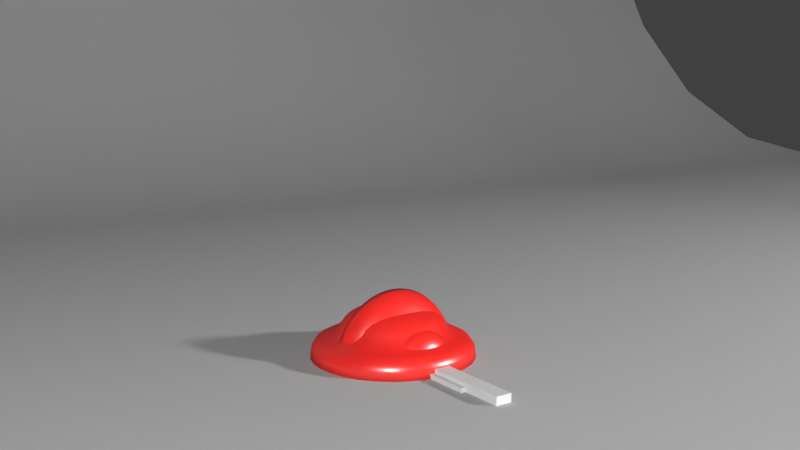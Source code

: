 # Source: animated-lamp-rig.blend  (saved by Blender 2.78.0; exported with 4.5.12 LTS)
import bpy
from mathutils import Matrix  # noqa: F401  (used for matrix-valued properties, if any)

bpy.ops.wm.read_factory_settings(use_empty=True)
scene = bpy.context.scene
scene.name = 'Scene'

# ---- collections
col_collection_1 = bpy.data.collections.new('Collection 1'); scene.collection.children.link(col_collection_1)

# ---- materials (node trees are filled in below, after node groups)
mat_red_lamp_paint = bpy.data.materials.new('Red Lamp Paint')
mat_red_lamp_paint.alpha_threshold = 0.0
mat_red_lamp_paint.roughness = 0.5
mat_light_bulb = bpy.data.materials.new('Light Bulb')
mat_light_bulb.alpha_threshold = 0.0
mat_light_bulb.roughness = 0.5
mat_white_lamp_paint = bpy.data.materials.new('White Lamp Paint')
mat_white_lamp_paint.alpha_threshold = 0.0
mat_white_lamp_paint.roughness = 0.5
mat_light = bpy.data.materials.new('Light')
mat_light.alpha_threshold = 0.0
mat_light.roughness = 0.5
mat_backdrop_material = bpy.data.materials.new('Backdrop Material')
mat_backdrop_material.alpha_threshold = 0.0
mat_backdrop_material.roughness = 0.5

# ---- material node trees
mat_red_lamp_paint.use_nodes = True; mat_red_lamp_paint.node_tree.nodes.clear()
_N = mat_red_lamp_paint.node_tree.nodes; _L = mat_red_lamp_paint.node_tree.links
n0 = _N.new('ShaderNodeBsdfDiffuse'); n0.name = 'Diffuse BSDF'; n0.location = (-220, 340)
n0.inputs[0].default_value = (0.8, 0.01816, 0.0135, 1.0)
n1 = _N.new('ShaderNodeBsdfAnisotropic'); n1.name = 'Glossy BSDF'; n1.location = (-220, 200)
n1.distribution = 'GGX'
n1.inputs[0].default_value = (0.8786, 0.8786, 0.8786, 1.0)
n1.inputs[1].default_value = 0.3162
n2 = _N.new('ShaderNodeMixShader'); n2.name = 'Mix Shader'; n2.location = (0, 340)
n2.inputs[0].default_value = 0.1
n3 = _N.new('ShaderNodeOutputMaterial'); n3.name = 'Material Output'; n3.location = (200, 340)
_L.new(n0.outputs[0], n2.inputs[1])
_L.new(n1.outputs[0], n2.inputs[2])
_L.new(n2.outputs[0], n3.inputs[0])
n3.is_active_output = True
mat_light_bulb.use_nodes = True; mat_light_bulb.node_tree.nodes.clear()
_N = mat_light_bulb.node_tree.nodes; _L = mat_light_bulb.node_tree.links
n0 = _N.new('ShaderNodeOutputMaterial'); n0.name = 'Material Output'; n0.location = (260, 360)
n1 = _N.new('ShaderNodeBlackbody'); n1.name = 'Blackbody'; n1.location = (-120, 360)
n1.inputs[0].default_value = 2500.0
n2 = _N.new('ShaderNodeEmission'); n2.name = 'Emission'; n2.location = (80, 360)
n2.inputs[1].default_value = 5.0
_L.new(n1.outputs[0], n2.inputs[0])
_L.new(n2.outputs[0], n0.inputs[0])
n0.is_active_output = True
mat_white_lamp_paint.use_nodes = True; mat_white_lamp_paint.node_tree.nodes.clear()
_N = mat_white_lamp_paint.node_tree.nodes; _L = mat_white_lamp_paint.node_tree.links
n0 = _N.new('ShaderNodeBsdfDiffuse'); n0.name = 'Diffuse BSDF'; n0.location = (-140, 320)
n0.inputs[0].default_value = (0.6445, 0.6445, 0.6445, 1.0)
n1 = _N.new('ShaderNodeMixShader'); n1.name = 'Mix Shader'; n1.location = (160, 320)
n1.inputs[0].default_value = 0.1
n2 = _N.new('ShaderNodeOutputMaterial'); n2.name = 'Material Output'; n2.location = (400, 300)
n3 = _N.new('ShaderNodeBsdfAnisotropic'); n3.name = 'Glossy BSDF'; n3.location = (-140, 200)
n3.distribution = 'GGX'
n3.inputs[0].default_value = (1.0, 1.0, 1.0, 1.0)
n3.inputs[1].default_value = 0.3162
_L.new(n0.outputs[0], n1.inputs[1])
_L.new(n1.outputs[0], n2.inputs[0])
_L.new(n3.outputs[0], n1.inputs[2])
n2.is_active_output = True
mat_light.use_nodes = True; mat_light.node_tree.nodes.clear()
_N = mat_light.node_tree.nodes; _L = mat_light.node_tree.links
n0 = _N.new('ShaderNodeOutputMaterial'); n0.name = 'Material Output'; n0.location = (300, 300)
n1 = _N.new('ShaderNodeEmission'); n1.name = 'Emission'; n1.location = (10, 300)
n1.inputs[0].default_value = (0.8, 0.8, 0.8, 1.0)
n1.inputs[1].default_value = 1000.0
_L.new(n1.outputs[0], n0.inputs[0])
n0.is_active_output = True
mat_backdrop_material.use_nodes = True; mat_backdrop_material.node_tree.nodes.clear()
_N = mat_backdrop_material.node_tree.nodes; _L = mat_backdrop_material.node_tree.links
n0 = _N.new('ShaderNodeOutputMaterial'); n0.name = 'Material Output'; n0.location = (300, 300)
n1 = _N.new('ShaderNodeBsdfDiffuse'); n1.name = 'Diffuse BSDF'; n1.location = (10, 300)
n1.inputs[0].default_value = (0.396, 0.396, 0.396, 1.0)
_L.new(n1.outputs[0], n0.inputs[0])
n0.is_active_output = True

# ---- world
world_world = bpy.data.worlds.new('World'); scene.world = world_world
world_world.color = (0.05088, 0.05088, 0.05088)
world_world.use_sun_shadow = False
world_world.sun_shadow_jitter_overblur = 0.0
world_world.cycles.sampling_method = 'MANUAL'

# ---- cameras
cam_camera = bpy.data.cameras.new('Camera')
cam_camera.clip_end = 100.0
cam_camera.lens = 35.0
cam_camera.sensor_width = 32.0
cam_camera.sensor_height = 18.0
cam_camera.ortho_scale = 7.314
cam_camera.dof.focus_distance = 0.0

# ---- lights
light_spot = bpy.data.lights.new('Spot', 'SPOT')
light_spot.transmission_factor = 0.0
light_spot.energy = 1.0
light_spot.shadow_buffer_clip_start = 0.5
light_spot.shadow_soft_size = 0.1
light_spot.shadow_maximum_resolution = 0.006
light_spot.use_absolute_resolution = True
light_spot.spot_blend = 0.375
light_spot.spot_size = 1.047
light_spot.use_nodes = True; light_spot.node_tree.nodes.clear()
_N = light_spot.node_tree.nodes; _L = light_spot.node_tree.links
n0 = _N.new('ShaderNodeOutputLight'); n0.name = 'Lamp Output'; n0.location = (300, 300)
n1 = _N.new('ShaderNodeBlackbody'); n1.name = 'Blackbody'; n1.location = (-120, 460)
n1.inputs[0].default_value = 2500.0
n2 = _N.new('ShaderNodeEmission'); n2.name = 'Emission'; n2.location = (100, 400)
n2.inputs[1].default_value = 500.0
_L.new(n2.outputs[0], n0.inputs[0])
_L.new(n1.outputs[0], n2.inputs[0])
n0.is_active_output = True

# ---- meshes
me_sphere = bpy.data.meshes.new('Sphere')
me_sphere.from_pydata([(0.0, -2.607e-08, -0.08), (0.003045, 0.01531, 0.07846), (0.005973, 0.03003, 0.07391), (0.008671, 0.04359, 0.06652), (0.01104, 0.05548, 0.05657), (0.01298, 0.06524, 0.04445), (0.01442, 0.07249, 0.03061), (0.01531, 0.07696, 0.01561), (0.01561, 0.07846, 6.04e-09), (0.01531, 0.07696, -0.01561), (0.01442, 0.07249, -0.03061), (0.01298, 0.06524, -0.04445), (0.01104, 0.05548, -0.05657), (0.008671, 0.04359, -0.06652), (0.005973, 0.03003, -0.07391), (0.003045, 0.01531, -0.07846), (0.005973, 0.01442, 0.07846), (0.01172, 0.02828, 0.07391), (0.01701, 0.04106, 0.06652), (0.02165, 0.05226, 0.05657), (0.02546, 0.06145, 0.04445), (0.02828, 0.06828, 0.03061), (0.03003, 0.07249, 0.01561), (0.03061, 0.07391, 6.04e-09), (0.03003, 0.07249, -0.01561), (0.02828, 0.06828, -0.03061), (0.02546, 0.06145, -0.04445), (0.02165, 0.05226, -0.05657), (0.01701, 0.04106, -0.06652), (0.01172, 0.02828, -0.07391), (0.005973, 0.01442, -0.07846), (0.008671, 0.01298, 0.07846), (0.01701, 0.02546, 0.07391), (0.02469, 0.03696, 0.06652), (0.03143, 0.04704, 0.05657), (0.03696, 0.05531, 0.04445), (0.04106, 0.06145, 0.03061), (0.04359, 0.06524, 0.01561), (0.04445, 0.06652, 6.04e-09), (0.04359, 0.06524, -0.01561), (0.04106, 0.06145, -0.03061), (0.03696, 0.05531, -0.04445), (0.03143, 0.04704, -0.05657), (0.02469, 0.03696, -0.06652), (0.01701, 0.02546, -0.07391), (0.008671, 0.01298, -0.07846), (0.01104, 0.01104, 0.07846), (0.02165, 0.02165, 0.07391), (0.03143, 0.03143, 0.06652), (0.04, 0.04, 0.05657), (0.04704, 0.04704, 0.04445), (0.05226, 0.05226, 0.03061), (0.05548, 0.05548, 0.01561), (0.05657, 0.05657, 6.04e-09), (0.05548, 0.05548, -0.01561), (0.05226, 0.05226, -0.03061), (0.04704, 0.04704, -0.04445), (0.04, 0.04, -0.05657), (0.03143, 0.03143, -0.06652), (0.02165, 0.02165, -0.07391), (0.01104, 0.01104, -0.07846), (0.01298, 0.008671, 0.07846), (0.02546, 0.01701, 0.07391), (0.03696, 0.02469, 0.06652), (0.04704, 0.03143, 0.05657), (0.05531, 0.03696, 0.04445), (0.06145, 0.04106, 0.03061), (0.06524, 0.04359, 0.01561), (0.06652, 0.04445, 6.04e-09), (0.06524, 0.04359, -0.01561), (0.06145, 0.04106, -0.03061), (0.05531, 0.03696, -0.04445), (0.04704, 0.03143, -0.05657), (0.03696, 0.02469, -0.06652), (0.02546, 0.01701, -0.07391), (0.01298, 0.008671, -0.07846), (0.01442, 0.005973, 0.07846), (0.02828, 0.01172, 0.07391), (0.04106, 0.01701, 0.06652), (0.05226, 0.02165, 0.05657), (0.06145, 0.02546, 0.04445), (0.06828, 0.02828, 0.03061), (0.07249, 0.03003, 0.01561), (0.07391, 0.03061, 6.04e-09), (0.07249, 0.03003, -0.01561), (0.06828, 0.02828, -0.03061), (0.06145, 0.02546, -0.04445), (0.05226, 0.02165, -0.05657), (0.04106, 0.01701, -0.06652), (0.02828, 0.01172, -0.07391), (0.01442, 0.005973, -0.07846), (0.01531, 0.003045, 0.07846), (0.03003, 0.005973, 0.07391), (0.04359, 0.008671, 0.06652), (0.05548, 0.01104, 0.05657), (0.06524, 0.01298, 0.04445), (0.07249, 0.01442, 0.03061), (0.07696, 0.01531, 0.01561), (0.07846, 0.01561, 6.04e-09), (0.07696, 0.01531, -0.01561), (0.07249, 0.01442, -0.03061), (0.06524, 0.01298, -0.04445), (0.05548, 0.01104, -0.05657), (0.04359, 0.008671, -0.06652), (0.03003, 0.005973, -0.07391), (0.01531, 0.003045, -0.07846), (0.01561, -2.541e-08, 0.07846), (0.03061, -2.984e-08, 0.07391), (0.04445, -2.844e-08, 0.06652), (0.05657, -2.472e-08, 0.05657), (0.06652, -2.285e-08, 0.04445), (0.07391, -2.378e-08, 0.03061), (0.07846, -2.472e-08, 0.01561), (0.08, -3.589e-08, 6.04e-09), (0.07846, -2.844e-08, -0.01561), (0.07391, -2.751e-08, -0.03061), (0.06652, -2.285e-08, -0.04445), (0.05657, -2.472e-08, -0.05657), (0.04445, -2.844e-08, -0.06652), (0.03061, -2.937e-08, -0.07391), (0.01561, -2.774e-08, -0.07846), (0.01531, -0.003045, 0.07846), (0.03003, -0.005973, 0.07391), (0.04359, -0.008671, 0.06652), (0.05548, -0.01104, 0.05657), (0.06524, -0.01298, 0.04445), (0.07249, -0.01442, 0.03061), (0.07696, -0.01531, 0.01561), (0.07846, -0.01561, 6.04e-09), (0.07696, -0.01531, -0.01561), (0.07249, -0.01442, -0.03061), (0.06524, -0.01298, -0.04445), (0.05548, -0.01104, -0.05657), (0.04359, -0.008671, -0.06652), (0.03003, -0.005973, -0.07391), (0.01531, -0.003045, -0.07846), (0.01442, -0.005973, 0.07846), (0.02828, -0.01172, 0.07391), (0.04106, -0.01701, 0.06652), (0.05226, -0.02165, 0.05657), (0.06145, -0.02546, 0.04445), (0.06828, -0.02828, 0.03061), (0.07249, -0.03003, 0.01561), (0.07391, -0.03061, 6.04e-09), (0.07249, -0.03003, -0.01561), (0.06828, -0.02828, -0.03061), (0.06145, -0.02546, -0.04445), (0.05226, -0.02165, -0.05657), (0.04106, -0.01701, -0.06652), (0.02828, -0.01172, -0.07391), (0.01442, -0.005973, -0.07846), (0.01298, -0.008671, 0.07846), (0.02546, -0.01701, 0.07391), (0.03696, -0.02469, 0.06652), (0.04704, -0.03143, 0.05657), (0.05531, -0.03696, 0.04445), (0.06145, -0.04106, 0.03061), (0.06524, -0.04359, 0.01561), (0.06652, -0.04445, 6.04e-09), (0.06524, -0.04359, -0.01561), (0.06145, -0.04106, -0.03061), (0.05531, -0.03696, -0.04445), (0.04704, -0.03143, -0.05657), (0.03696, -0.02469, -0.06652), (0.02546, -0.01701, -0.07391), (0.01298, -0.008671, -0.07846), (0.01104, -0.01104, 0.07846), (0.02165, -0.02165, 0.07391), (0.03143, -0.03143, 0.06652), (0.04, -0.04, 0.05657), (0.04704, -0.04704, 0.04445), (0.05226, -0.05226, 0.03061), (0.05548, -0.05548, 0.01561), (0.05657, -0.05657, 6.04e-09), (0.05548, -0.05548, -0.01561), (0.05226, -0.05226, -0.03061), (0.04704, -0.04704, -0.04445), (0.04, -0.04, -0.05657), (0.03143, -0.03143, -0.06652), (0.02165, -0.02165, -0.07391), (0.01104, -0.01104, -0.07846), (0.008671, -0.01298, 0.07846), (0.01701, -0.02546, 0.07391), (0.02469, -0.03696, 0.06652), (0.03143, -0.04704, 0.05657), (0.03696, -0.05531, 0.04445), (0.04106, -0.06145, 0.03061), (0.04359, -0.06524, 0.01561), (0.04445, -0.06652, 6.04e-09), (0.04359, -0.06524, -0.01561), (0.04106, -0.06145, -0.03061), (0.03696, -0.05531, -0.04445), (0.03143, -0.04704, -0.05657), (0.02469, -0.03696, -0.06652), (0.01701, -0.02546, -0.07391), (0.008671, -0.01298, -0.07846), (0.005973, -0.01442, 0.07846), (0.01172, -0.02828, 0.07391), (0.01701, -0.04106, 0.06652), (0.02165, -0.05226, 0.05657), (0.02546, -0.06145, 0.04445), (0.02828, -0.06828, 0.03061), (0.03003, -0.07249, 0.01561), (0.03061, -0.07391, 6.04e-09), (0.03003, -0.07249, -0.01561), (0.02828, -0.06828, -0.03061), (0.02546, -0.06145, -0.04445), (0.02165, -0.05226, -0.05657), (0.01701, -0.04106, -0.06652), (0.01172, -0.02828, -0.07391), (0.005973, -0.01442, -0.07846), (0.003045, -0.01531, 0.07846), (0.005973, -0.03003, 0.07391), (0.008671, -0.04359, 0.06652), (0.01104, -0.05548, 0.05657), (0.01298, -0.06524, 0.04445), (0.01442, -0.07249, 0.03061), (0.01531, -0.07696, 0.01561), (0.01561, -0.07846, 6.04e-09), (0.01531, -0.07696, -0.01561), (0.01442, -0.07249, -0.03061), (0.01298, -0.06524, -0.04445), (0.01104, -0.05548, -0.05657), (0.008671, -0.04359, -0.06652), (0.005973, -0.03003, -0.07391), (0.003045, -0.01531, -0.07846), (-3.064e-09, -0.01561, 0.07846), (-5.625e-09, -0.03061, 0.07391), (-7.953e-09, -0.04445, 0.06652), (-1.075e-08, -0.05657, 0.05657), (1.36e-09, -0.06652, 0.04445), (3.223e-09, -0.07391, 0.03061), (4.289e-10, -0.07846, 0.01561), (-1.54e-08, -0.08, 6.04e-09), (-3.296e-09, -0.07846, -0.01561), (4.289e-10, -0.07391, -0.03061), (1.36e-09, -0.06652, -0.04445), (-1.075e-08, -0.05657, -0.05657), (-7.953e-09, -0.04445, -0.06652), (-4.228e-09, -0.03061, -0.07391), (-5.625e-09, -0.01561, -0.07846), (-5.085e-09, -5.163e-08, 0.08), (-0.003045, -0.01531, 0.07846), (-0.005973, -0.03003, 0.07391), (-0.008671, -0.04359, 0.06652), (-0.01104, -0.05548, 0.05657), (-0.01298, -0.06524, 0.04445), (-0.01442, -0.07249, 0.03061), (-0.01531, -0.07696, 0.01561), (-0.01561, -0.07846, 6.04e-09), (-0.01531, -0.07696, -0.01561), (-0.01442, -0.07249, -0.03061), (-0.01298, -0.06524, -0.04445), (-0.01104, -0.05548, -0.05657), (-0.008671, -0.04359, -0.06652), (-0.005973, -0.03003, -0.07391), (-0.003045, -0.01531, -0.07846), (-0.005973, -0.01442, 0.07846), (-0.01172, -0.02828, 0.07391), (-0.01701, -0.04106, 0.06652), (-0.02165, -0.05226, 0.05657), (-0.02546, -0.06145, 0.04445), (-0.02828, -0.06828, 0.03061), (-0.03003, -0.07249, 0.01561), (-0.03061, -0.07391, 6.04e-09), (-0.03003, -0.07249, -0.01561), (-0.02828, -0.06828, -0.03061), (-0.02546, -0.06145, -0.04445), (-0.02165, -0.05226, -0.05657), (-0.01701, -0.04106, -0.06652), (-0.01172, -0.02828, -0.07391), (-0.005973, -0.01442, -0.07846), (-0.008671, -0.01298, 0.07846), (-0.01701, -0.02546, 0.07391), (-0.02469, -0.03696, 0.06652), (-0.03143, -0.04704, 0.05657), (-0.03696, -0.05531, 0.04445), (-0.04106, -0.06145, 0.03061), (-0.04359, -0.06524, 0.01561), (-0.04445, -0.06652, 6.04e-09), (-0.04359, -0.06524, -0.01561), (-0.04106, -0.06145, -0.03061), (-0.03696, -0.05531, -0.04445), (-0.03143, -0.04704, -0.05657), (-0.02469, -0.03696, -0.06652), (-0.01701, -0.02546, -0.07391), (-0.008671, -0.01298, -0.07846), (-0.01104, -0.01104, 0.07846), (-0.02165, -0.02165, 0.07391), (-0.03143, -0.03143, 0.06652), (-0.04, -0.04, 0.05657), (-0.04704, -0.04704, 0.04445), (-0.05226, -0.05226, 0.03061), (-0.05548, -0.05548, 0.01561), (-0.05657, -0.05657, 6.04e-09), (-0.05548, -0.05548, -0.01561), (-0.05226, -0.05226, -0.03061), (-0.04704, -0.04704, -0.04445), (-0.04, -0.04, -0.05657), (-0.03143, -0.03143, -0.06652), (-0.02165, -0.02165, -0.07391), (-0.01104, -0.01104, -0.07846), (-0.01298, -0.008671, 0.07846), (-0.02546, -0.01701, 0.07391), (-0.03696, -0.02469, 0.06652), (-0.04704, -0.03143, 0.05657), (-0.05531, -0.03696, 0.04445), (-0.06145, -0.04106, 0.03061), (-0.06524, -0.04359, 0.01561), (-0.06652, -0.04445, 6.04e-09), (-0.06524, -0.04359, -0.01561), (-0.06145, -0.04106, -0.03061), (-0.05531, -0.03696, -0.04445), (-0.04704, -0.03143, -0.05657), (-0.03696, -0.02469, -0.06652), (-0.02546, -0.01701, -0.07391), (-0.01298, -0.008671, -0.07846), (-0.01442, -0.005973, 0.07846), (-0.02828, -0.01172, 0.07391), (-0.04106, -0.01701, 0.06652), (-0.05226, -0.02165, 0.05657), (-0.06145, -0.02546, 0.04445), (-0.06828, -0.02828, 0.03061), (-0.07249, -0.03003, 0.01561), (-0.07391, -0.03061, 6.04e-09), (-0.07249, -0.03003, -0.01561), (-0.06828, -0.02828, -0.03061), (-0.06145, -0.02546, -0.04445), (-0.05226, -0.02165, -0.05657), (-0.04106, -0.01701, -0.06652), (-0.02828, -0.01172, -0.07391), (-0.01442, -0.005973, -0.07846), (-0.01531, -0.003045, 0.07846), (-0.03003, -0.005973, 0.07391), (-0.04359, -0.008671, 0.06652), (-0.05548, -0.01104, 0.05657), (-0.06524, -0.01298, 0.04445), (-0.07249, -0.01442, 0.03061), (-0.07696, -0.01531, 0.01561), (-0.07846, -0.01561, 6.04e-09), (-0.07696, -0.01531, -0.01561), (-0.07249, -0.01442, -0.03061), (-0.06524, -0.01298, -0.04445), (-0.05548, -0.01104, -0.05657), (-0.04359, -0.008671, -0.06652), (-0.03003, -0.005973, -0.07391), (-0.01531, -0.003045, -0.07846), (-0.01561, -2.146e-08, 0.07846), (-0.03061, -1.913e-08, 0.07391), (-0.04445, -1.447e-08, 0.06652), (-0.05657, -3.295e-09, 0.05657), (-0.06652, -1.447e-08, 0.04445), (-0.07391, -2.378e-08, 0.03061), (-0.07846, -2.192e-08, 0.01561), (-0.08, -1.432e-09, 6.04e-09), (-0.07846, -2.658e-08, -0.01561), (-0.07391, -2.099e-08, -0.03061), (-0.06652, -1.447e-08, -0.04445), (-0.05657, -3.295e-09, -0.05657), (-0.04445, -1.447e-08, -0.06652), (-0.03061, -2.052e-08, -0.07391), (-0.01561, -2.006e-08, -0.07846), (-0.01531, 0.003045, 0.07846), (-0.03003, 0.005973, 0.07391), (-0.04359, 0.008671, 0.06652), (-0.05548, 0.01104, 0.05657), (-0.06524, 0.01298, 0.04445), (-0.07249, 0.01442, 0.03061), (-0.07696, 0.01531, 0.01561), (-0.07846, 0.01561, 6.04e-09), (-0.07696, 0.01531, -0.01561), (-0.07249, 0.01442, -0.03061), (-0.06524, 0.01298, -0.04445), (-0.05548, 0.01104, -0.05657), (-0.04359, 0.008671, -0.06652), (-0.03003, 0.005973, -0.07391), (-0.01531, 0.003045, -0.07846), (-0.01442, 0.005973, 0.07846), (-0.02828, 0.01172, 0.07391), (-0.04106, 0.01701, 0.06652), (-0.05226, 0.02165, 0.05657), (-0.06145, 0.02546, 0.04445), (-0.06828, 0.02828, 0.03061), (-0.07249, 0.03003, 0.01561), (-0.07391, 0.03061, 6.04e-09), (-0.07249, 0.03003, -0.01561), (-0.06828, 0.02828, -0.03061), (-0.06145, 0.02546, -0.04445), (-0.05226, 0.02165, -0.05657), (-0.04106, 0.01701, -0.06652), (-0.02828, 0.01172, -0.07391), (-0.01442, 0.005973, -0.07846), (-0.01298, 0.008671, 0.07846), (-0.02546, 0.01701, 0.07391), (-0.03696, 0.02469, 0.06652), (-0.04703, 0.03143, 0.05657), (-0.05531, 0.03696, 0.04445), (-0.06145, 0.04106, 0.03061), (-0.06524, 0.04359, 0.01561), (-0.06652, 0.04445, 6.04e-09), (-0.06524, 0.04359, -0.01561), (-0.06145, 0.04106, -0.03061), (-0.05531, 0.03696, -0.04445), (-0.04703, 0.03143, -0.05657), (-0.03696, 0.02469, -0.06652), (-0.02546, 0.01701, -0.07391), (-0.01298, 0.008671, -0.07846), (-0.01104, 0.01104, 0.07846), (-0.02165, 0.02165, 0.07391), (-0.03143, 0.03143, 0.06652), (-0.04, 0.04, 0.05657), (-0.04703, 0.04703, 0.04445), (-0.05226, 0.05226, 0.03061), (-0.05548, 0.05548, 0.01561), (-0.05657, 0.05657, 6.04e-09), (-0.05548, 0.05548, -0.01561), (-0.05226, 0.05226, -0.03061), (-0.04703, 0.04703, -0.04445), (-0.04, 0.04, -0.05657), (-0.03143, 0.03143, -0.06652), (-0.02165, 0.02165, -0.07391), (-0.01104, 0.01104, -0.07846), (-0.008671, 0.01298, 0.07846), (-0.01701, 0.02546, 0.07391), (-0.02469, 0.03696, 0.06652), (-0.03143, 0.04703, 0.05657), (-0.03696, 0.05531, 0.04445), (-0.04106, 0.06145, 0.03061), (-0.04359, 0.06524, 0.01561), (-0.04445, 0.06652, 6.04e-09), (-0.04359, 0.06524, -0.01561), (-0.04106, 0.06145, -0.03061), (-0.03696, 0.05531, -0.04445), (-0.03143, 0.04703, -0.05657), (-0.02469, 0.03696, -0.06652), (-0.01701, 0.02546, -0.07391), (-0.008671, 0.01298, -0.07846), (-0.005973, 0.01442, 0.07846), (-0.01172, 0.02828, 0.07391), (-0.01701, 0.04106, 0.06652), (-0.02165, 0.05226, 0.05657), (-0.02546, 0.06145, 0.04445), (-0.02828, 0.06828, 0.03061), (-0.03003, 0.07249, 0.01561), (-0.03061, 0.07391, 6.04e-09), (-0.03003, 0.07249, -0.01561), (-0.02828, 0.06828, -0.03061), (-0.02546, 0.06145, -0.04445), (-0.02165, 0.05226, -0.05657), (-0.01701, 0.04106, -0.06652), (-0.01172, 0.02828, -0.07391), (-0.005973, 0.01442, -0.07846), (-0.003045, 0.01531, 0.07846), (-0.005973, 0.03003, 0.07391), (-0.008671, 0.04359, 0.06652), (-0.01104, 0.05548, 0.05657), (-0.01298, 0.06524, 0.04445), (-0.01442, 0.07249, 0.03061), (-0.01531, 0.07696, 0.01561), (-0.01561, 0.07846, 6.04e-09), (-0.01531, 0.07696, -0.01561), (-0.01442, 0.07249, -0.03061), (-0.01298, 0.06524, -0.04445), (-0.01104, 0.05548, -0.05657), (-0.008671, 0.04359, -0.06652), (-0.005973, 0.03003, -0.07391), (-0.003045, 0.01531, -0.07846), (5.784e-09, 0.01561, 0.07846), (1.067e-08, 0.03061, 0.07391), (1.067e-08, 0.04445, 0.06652), (2.557e-08, 0.05657, 0.05657), (1.906e-08, 0.06652, 0.04445), (4.289e-10, 0.07391, 0.03061), (1.533e-08, 0.07846, 0.01561), (3.396e-08, 0.08, 6.04e-09), (9.742e-09, 0.07846, -0.01561), (7.879e-09, 0.07391, -0.03061), (1.906e-08, 0.06652, -0.04445), (2.557e-08, 0.05657, -0.05657), (1.067e-08, 0.04445, -0.06652), (6.482e-09, 0.03061, -0.07391), (4.62e-09, 0.01561, -0.07846)], [], [(478, 477, 11, 12), (471, 470, 4, 5), (479, 478, 12, 13), (472, 471, 5, 6), (480, 479, 13, 14), (473, 472, 6, 7), (481, 480, 14, 15), (474, 473, 7, 8), (467, 241, 1), (0, 481, 15), (475, 474, 8, 9), (468, 467, 1, 2), (476, 475, 9, 10), (469, 468, 2, 3), (477, 476, 10, 11), (470, 469, 3, 4), (11, 10, 25, 26), (4, 3, 18, 19), (12, 11, 26, 27), (5, 4, 19, 20), (13, 12, 27, 28), (6, 5, 20, 21), (14, 13, 28, 29), (7, 6, 21, 22), (15, 14, 29, 30), (8, 7, 22, 23), (1, 241, 16), (0, 15, 30), (9, 8, 23, 24), (2, 1, 16, 17), (10, 9, 24, 25), (3, 2, 17, 18), (30, 29, 44, 45), (23, 22, 37, 38), (16, 241, 31), (0, 30, 45), (24, 23, 38, 39), (17, 16, 31, 32), (25, 24, 39, 40), (18, 17, 32, 33), (26, 25, 40, 41), (19, 18, 33, 34), (27, 26, 41, 42), (20, 19, 34, 35), (28, 27, 42, 43), (21, 20, 35, 36), (29, 28, 43, 44), (22, 21, 36, 37), (34, 33, 48, 49), (42, 41, 56, 57), (35, 34, 49, 50), (43, 42, 57, 58), (36, 35, 50, 51), (44, 43, 58, 59), (37, 36, 51, 52), (45, 44, 59, 60), (38, 37, 52, 53), (31, 241, 46), (0, 45, 60), (39, 38, 53, 54), (32, 31, 46, 47), (40, 39, 54, 55), (33, 32, 47, 48), (41, 40, 55, 56), (53, 52, 67, 68), (46, 241, 61), (0, 60, 75), (54, 53, 68, 69), (47, 46, 61, 62), (55, 54, 69, 70), (48, 47, 62, 63), (56, 55, 70, 71), (49, 48, 63, 64), (57, 56, 71, 72), (50, 49, 64, 65), (58, 57, 72, 73), (51, 50, 65, 66), (59, 58, 73, 74), (52, 51, 66, 67), (60, 59, 74, 75), (72, 71, 86, 87), (65, 64, 79, 80), (73, 72, 87, 88), (66, 65, 80, 81), (74, 73, 88, 89), (67, 66, 81, 82), (75, 74, 89, 90), (68, 67, 82, 83), (61, 241, 76), (0, 75, 90), (69, 68, 83, 84), (62, 61, 76, 77), (70, 69, 84, 85), (63, 62, 77, 78), (71, 70, 85, 86), (64, 63, 78, 79), (0, 90, 105), (84, 83, 98, 99), (77, 76, 91, 92), (85, 84, 99, 100), (78, 77, 92, 93), (86, 85, 100, 101), (79, 78, 93, 94), (87, 86, 101, 102), (80, 79, 94, 95), (88, 87, 102, 103), (81, 80, 95, 96), (89, 88, 103, 104), (82, 81, 96, 97), (90, 89, 104, 105), (83, 82, 97, 98), (76, 241, 91), (103, 102, 117, 118), (96, 95, 110, 111), (104, 103, 118, 119), (97, 96, 111, 112), (105, 104, 119, 120), (98, 97, 112, 113), (91, 241, 106), (0, 105, 120), (99, 98, 113, 114), (92, 91, 106, 107), (100, 99, 114, 115), (93, 92, 107, 108), (101, 100, 115, 116), (94, 93, 108, 109), (102, 101, 116, 117), (95, 94, 109, 110), (107, 106, 121, 122), (115, 114, 129, 130), (108, 107, 122, 123), (116, 115, 130, 131), (109, 108, 123, 124), (117, 116, 131, 132), (110, 109, 124, 125), (118, 117, 132, 133), (111, 110, 125, 126), (119, 118, 133, 134), (112, 111, 126, 127), (120, 119, 134, 135), (113, 112, 127, 128), (106, 241, 121), (0, 120, 135), (114, 113, 128, 129), (126, 125, 140, 141), (134, 133, 148, 149), (127, 126, 141, 142), (135, 134, 149, 150), (128, 127, 142, 143), (121, 241, 136), (0, 135, 150), (129, 128, 143, 144), (122, 121, 136, 137), (130, 129, 144, 145), (123, 122, 137, 138), (131, 130, 145, 146), (124, 123, 138, 139), (132, 131, 146, 147), (125, 124, 139, 140), (133, 132, 147, 148), (145, 144, 159, 160), (138, 137, 152, 153), (146, 145, 160, 161), (139, 138, 153, 154), (147, 146, 161, 162), (140, 139, 154, 155), (148, 147, 162, 163), (141, 140, 155, 156), (149, 148, 163, 164), (142, 141, 156, 157), (150, 149, 164, 165), (143, 142, 157, 158), (136, 241, 151), (0, 150, 165), (144, 143, 158, 159), (137, 136, 151, 152), (164, 163, 178, 179), (157, 156, 171, 172), (165, 164, 179, 180), (158, 157, 172, 173), (151, 241, 166), (0, 165, 180), (159, 158, 173, 174), (152, 151, 166, 167), (160, 159, 174, 175), (153, 152, 167, 168), (161, 160, 175, 176), (154, 153, 168, 169), (162, 161, 176, 177), (155, 154, 169, 170), (163, 162, 177, 178), (156, 155, 170, 171), (168, 167, 182, 183), (176, 175, 190, 191), (169, 168, 183, 184), (177, 176, 191, 192), (170, 169, 184, 185), (178, 177, 192, 193), (171, 170, 185, 186), (179, 178, 193, 194), (172, 171, 186, 187), (180, 179, 194, 195), (173, 172, 187, 188), (166, 241, 181), (0, 180, 195), (174, 173, 188, 189), (167, 166, 181, 182), (175, 174, 189, 190), (187, 186, 201, 202), (195, 194, 209, 210), (188, 187, 202, 203), (181, 241, 196), (0, 195, 210), (189, 188, 203, 204), (182, 181, 196, 197), (190, 189, 204, 205), (183, 182, 197, 198), (191, 190, 205, 206), (184, 183, 198, 199), (192, 191, 206, 207), (185, 184, 199, 200), (193, 192, 207, 208), (186, 185, 200, 201), (194, 193, 208, 209), (206, 205, 220, 221), (199, 198, 213, 214), (207, 206, 221, 222), (200, 199, 214, 215), (208, 207, 222, 223), (201, 200, 215, 216), (209, 208, 223, 224), (202, 201, 216, 217), (210, 209, 224, 225), (203, 202, 217, 218), (196, 241, 211), (0, 210, 225), (204, 203, 218, 219), (197, 196, 211, 212), (205, 204, 219, 220), (198, 197, 212, 213), (225, 224, 239, 240), (218, 217, 232, 233), (211, 241, 226), (0, 225, 240), (219, 218, 233, 234), (212, 211, 226, 227), (220, 219, 234, 235), (213, 212, 227, 228), (221, 220, 235, 236), (214, 213, 228, 229), (222, 221, 236, 237), (215, 214, 229, 230), (223, 222, 237, 238), (216, 215, 230, 231), (224, 223, 238, 239), (217, 216, 231, 232), (237, 236, 252, 253), (230, 229, 245, 246), (238, 237, 253, 254), (231, 230, 246, 247), (239, 238, 254, 255), (232, 231, 247, 248), (240, 239, 255, 256), (233, 232, 248, 249), (226, 241, 242), (0, 240, 256), (234, 233, 249, 250), (227, 226, 242, 243), (235, 234, 250, 251), (228, 227, 243, 244), (236, 235, 251, 252), (229, 228, 244, 245), (242, 241, 257), (0, 256, 271), (250, 249, 264, 265), (243, 242, 257, 258), (251, 250, 265, 266), (244, 243, 258, 259), (252, 251, 266, 267), (245, 244, 259, 260), (253, 252, 267, 268), (246, 245, 260, 261), (254, 253, 268, 269), (247, 246, 261, 262), (255, 254, 269, 270), (248, 247, 262, 263), (256, 255, 270, 271), (249, 248, 263, 264), (261, 260, 275, 276), (269, 268, 283, 284), (262, 261, 276, 277), (270, 269, 284, 285), (263, 262, 277, 278), (271, 270, 285, 286), (264, 263, 278, 279), (257, 241, 272), (0, 271, 286), (265, 264, 279, 280), (258, 257, 272, 273), (266, 265, 280, 281), (259, 258, 273, 274), (267, 266, 281, 282), (260, 259, 274, 275), (268, 267, 282, 283), (280, 279, 294, 295), (273, 272, 287, 288), (281, 280, 295, 296), (274, 273, 288, 289), (282, 281, 296, 297), (275, 274, 289, 290), (283, 282, 297, 298), (276, 275, 290, 291), (284, 283, 298, 299), (277, 276, 291, 292), (285, 284, 299, 300), (278, 277, 292, 293), (286, 285, 300, 301), (279, 278, 293, 294), (272, 241, 287), (0, 286, 301), (299, 298, 313, 314), (292, 291, 306, 307), (300, 299, 314, 315), (293, 292, 307, 308), (301, 300, 315, 316), (294, 293, 308, 309), (287, 241, 302), (0, 301, 316), (295, 294, 309, 310), (288, 287, 302, 303), (296, 295, 310, 311), (289, 288, 303, 304), (297, 296, 311, 312), (290, 289, 304, 305), (298, 297, 312, 313), (291, 290, 305, 306), (303, 302, 317, 318), (311, 310, 325, 326), (304, 303, 318, 319), (312, 311, 326, 327), (305, 304, 319, 320), (313, 312, 327, 328), (306, 305, 320, 321), (314, 313, 328, 329), (307, 306, 321, 322), (315, 314, 329, 330), (308, 307, 322, 323), (316, 315, 330, 331), (309, 308, 323, 324), (302, 241, 317), (0, 316, 331), (310, 309, 324, 325), (322, 321, 336, 337), (330, 329, 344, 345), (323, 322, 337, 338), (331, 330, 345, 346), (324, 323, 338, 339), (317, 241, 332), (0, 331, 346), (325, 324, 339, 340), (318, 317, 332, 333), (326, 325, 340, 341), (319, 318, 333, 334), (327, 326, 341, 342), (320, 319, 334, 335), (328, 327, 342, 343), (321, 320, 335, 336), (329, 328, 343, 344), (341, 340, 355, 356), (334, 333, 348, 349), (342, 341, 356, 357), (335, 334, 349, 350), (343, 342, 357, 358), (336, 335, 350, 351), (344, 343, 358, 359), (337, 336, 351, 352), (345, 344, 359, 360), (338, 337, 352, 353), (346, 345, 360, 361), (339, 338, 353, 354), (332, 241, 347), (0, 346, 361), (340, 339, 354, 355), (333, 332, 347, 348), (360, 359, 374, 375), (353, 352, 367, 368), (361, 360, 375, 376), (354, 353, 368, 369), (347, 241, 362), (0, 361, 376), (355, 354, 369, 370), (348, 347, 362, 363), (356, 355, 370, 371), (349, 348, 363, 364), (357, 356, 371, 372), (350, 349, 364, 365), (358, 357, 372, 373), (351, 350, 365, 366), (359, 358, 373, 374), (352, 351, 366, 367), (372, 371, 386, 387), (365, 364, 379, 380), (373, 372, 387, 388), (366, 365, 380, 381), (374, 373, 388, 389), (367, 366, 381, 382), (375, 374, 389, 390), (368, 367, 382, 383), (376, 375, 390, 391), (369, 368, 383, 384), (362, 241, 377), (0, 376, 391), (370, 369, 384, 385), (363, 362, 377, 378), (371, 370, 385, 386), (364, 363, 378, 379), (391, 390, 405, 406), (384, 383, 398, 399), (377, 241, 392), (0, 391, 406), (385, 384, 399, 400), (378, 377, 392, 393), (386, 385, 400, 401), (379, 378, 393, 394), (387, 386, 401, 402), (380, 379, 394, 395), (388, 387, 402, 403), (381, 380, 395, 396), (389, 388, 403, 404), (382, 381, 396, 397), (390, 389, 404, 405), (383, 382, 397, 398), (395, 394, 409, 410), (403, 402, 417, 418), (396, 395, 410, 411), (404, 403, 418, 419), (397, 396, 411, 412), (405, 404, 419, 420), (398, 397, 412, 413), (406, 405, 420, 421), (399, 398, 413, 414), (392, 241, 407), (0, 406, 421), (400, 399, 414, 415), (393, 392, 407, 408), (401, 400, 415, 416), (394, 393, 408, 409), (402, 401, 416, 417), (414, 413, 428, 429), (407, 241, 422), (0, 421, 436), (415, 414, 429, 430), (408, 407, 422, 423), (416, 415, 430, 431), (409, 408, 423, 424), (417, 416, 431, 432), (410, 409, 424, 425), (418, 417, 432, 433), (411, 410, 425, 426), (419, 418, 433, 434), (412, 411, 426, 427), (420, 419, 434, 435), (413, 412, 427, 428), (421, 420, 435, 436), (433, 432, 447, 448), (426, 425, 440, 441), (434, 433, 448, 449), (427, 426, 441, 442), (435, 434, 449, 450), (428, 427, 442, 443), (436, 435, 450, 451), (429, 428, 443, 444), (422, 241, 437), (0, 436, 451), (430, 429, 444, 445), (423, 422, 437, 438), (431, 430, 445, 446), (424, 423, 438, 439), (432, 431, 446, 447), (425, 424, 439, 440), (437, 241, 452), (0, 451, 466), (445, 444, 459, 460), (438, 437, 452, 453), (446, 445, 460, 461), (439, 438, 453, 454), (447, 446, 461, 462), (440, 439, 454, 455), (448, 447, 462, 463), (441, 440, 455, 456), (449, 448, 463, 464), (442, 441, 456, 457), (450, 449, 464, 465), (443, 442, 457, 458), (451, 450, 465, 466), (444, 443, 458, 459), (456, 455, 470, 471), (464, 463, 478, 479), (457, 456, 471, 472), (465, 464, 479, 480), (458, 457, 472, 473), (466, 465, 480, 481), (459, 458, 473, 474), (452, 241, 467), (0, 466, 481), (460, 459, 474, 475), (453, 452, 467, 468), (461, 460, 475, 476), (454, 453, 468, 469), (462, 461, 476, 477), (455, 454, 469, 470), (463, 462, 477, 478)])
me_sphere.materials.append(mat_light_bulb)
me_sphere.use_remesh_preserve_volume = False
me_sphere.use_remesh_preserve_attributes = False
me_sphere.use_mirror_vertex_groups = False
me_sphere.update()
me_cube = bpy.data.meshes.new('Cube')
me_cube.from_pydata([(0.002293, 0.5519, 2.083), (0.004574, 0.5634, 2.08), (0.006675, 0.5739, 2.074), (0.008517, 0.5832, 2.066), (0.01003, 0.5908, 2.057), (0.01115, 0.5965, 2.046), (0.01184, 0.5999, 2.034), (0.01208, 0.6011, 2.022), (0.01184, 0.5999, 2.01), (0.01115, 0.5965, 1.998), (0.01003, 0.5908, 1.988), (0.004574, 0.5512, 2.083), (0.009047, 0.562, 2.08), (0.01317, 0.572, 2.074), (0.01678, 0.5807, 2.066), (0.01975, 0.5879, 2.057), (0.02195, 0.5932, 2.046), (0.02331, 0.5965, 2.034), (0.02377, 0.5976, 2.022), (0.02331, 0.5965, 2.01), (0.02195, 0.5932, 1.998), (0.01975, 0.5879, 1.988), (0.006675, 0.5501, 2.083), (0.01317, 0.5598, 2.08), (0.01915, 0.5688, 2.074), (0.0244, 0.5766, 2.066), (0.0287, 0.5831, 2.057), (0.0319, 0.5879, 2.046), (0.03387, 0.5908, 2.034), (0.03454, 0.5918, 2.022), (0.03387, 0.5908, 2.01), (0.0319, 0.5879, 1.998), (0.0287, 0.5831, 1.988), (0.008517, 0.5486, 2.083), (0.01678, 0.5569, 2.08), (0.0244, 0.5645, 2.074), (0.03107, 0.5712, 2.066), (0.03655, 0.5766, 2.057), (0.04063, 0.5807, 2.046), (0.04313, 0.5832, 2.034), (0.04398, 0.5841, 2.022), (0.04313, 0.5832, 2.01), (0.04063, 0.5807, 1.998), (0.03655, 0.5766, 1.988), (0.01003, 0.5468, 2.083), (0.01975, 0.5532, 2.08), (0.0287, 0.5592, 2.074), (0.03655, 0.5645, 2.066), (0.043, 0.5688, 2.057), (0.04778, 0.572, 2.046), (0.05073, 0.5739, 2.034), (0.05173, 0.5746, 2.022), (0.05073, 0.5739, 2.01), (0.04778, 0.572, 1.998), (0.043, 0.5688, 1.988), (0.01115, 0.5447, 2.083), (0.02195, 0.5491, 2.08), (0.0319, 0.5532, 2.074), (0.04063, 0.5569, 2.066), (0.04778, 0.5598, 2.057), (0.0531, 0.562, 2.046), (0.05638, 0.5634, 2.034), (0.05748, 0.5638, 2.022), (0.05638, 0.5634, 2.01), (0.0531, 0.562, 1.998), (0.04778, 0.5598, 1.988), (0.01184, 0.5424, 2.083), (0.02331, 0.5447, 2.08), (0.03387, 0.5468, 2.074), (0.04313, 0.5486, 2.066), (0.05073, 0.5501, 2.057), (0.05638, 0.5512, 2.046), (0.05986, 0.5519, 2.034), (0.06103, 0.5522, 2.022), (0.05986, 0.5519, 2.01), (0.05638, 0.5512, 1.998), (0.05073, 0.5501, 1.988), (0.01208, 0.54, 2.083), (0.02377, 0.54, 2.08), (0.03454, 0.54, 2.074), (0.04398, 0.54, 2.066), (0.05173, 0.54, 2.057), (0.05748, 0.54, 2.046), (0.06103, 0.54, 2.034), (0.06223, 0.54, 2.022), (0.06103, 0.54, 2.01), (0.05748, 0.54, 1.998), (0.05173, 0.54, 1.988), (0.01184, 0.5376, 2.083), (0.02331, 0.5353, 2.08), (0.03387, 0.5332, 2.074), (0.04313, 0.5314, 2.066), (0.05073, 0.5299, 2.057), (0.05638, 0.5288, 2.046), (0.05986, 0.5281, 2.034), (0.06103, 0.5278, 2.022), (0.05986, 0.5281, 2.01), (0.05638, 0.5288, 1.998), (0.05073, 0.5299, 1.988), (0.01115, 0.5353, 2.083), (0.02195, 0.5309, 2.08), (0.0319, 0.5268, 2.074), (0.04063, 0.5231, 2.066), (0.04778, 0.5202, 2.057), (0.0531, 0.518, 2.046), (0.05638, 0.5166, 2.034), (0.05748, 0.5162, 2.022), (0.05638, 0.5166, 2.01), (0.0531, 0.518, 1.998), (0.04778, 0.5202, 1.988), (0.01003, 0.5332, 2.083), (0.01975, 0.5268, 2.08), (0.0287, 0.5208, 2.074), (0.03655, 0.5155, 2.066), (0.043, 0.5112, 2.057), (0.04778, 0.508, 2.046), (0.05073, 0.5061, 2.034), (0.05173, 0.5054, 2.022), (0.05073, 0.5061, 2.01), (0.04778, 0.508, 1.998), (0.043, 0.5112, 1.988), (0.008517, 0.5314, 2.083), (0.01678, 0.5231, 2.08), (0.0244, 0.5155, 2.074), (0.03107, 0.5088, 2.066), (0.03655, 0.5034, 2.057), (0.04063, 0.4993, 2.046), (0.04313, 0.4968, 2.034), (0.04398, 0.4959, 2.022), (0.04313, 0.4968, 2.01), (0.04063, 0.4993, 1.998), (0.03655, 0.5034, 1.988), (0.006675, 0.5299, 2.083), (0.01317, 0.5202, 2.08), (0.01915, 0.5112, 2.074), (0.0244, 0.5034, 2.066), (0.0287, 0.4969, 2.057), (0.0319, 0.4921, 2.046), (0.03387, 0.4892, 2.034), (0.03454, 0.4882, 2.022), (0.03387, 0.4892, 2.01), (0.0319, 0.4921, 1.998), (0.0287, 0.4969, 1.988), (0.004574, 0.5288, 2.083), (0.009047, 0.518, 2.08), (0.01317, 0.508, 2.074), (0.01678, 0.4993, 2.066), (0.01975, 0.4921, 2.057), (0.02195, 0.4868, 2.046), (0.02331, 0.4835, 2.034), (0.02377, 0.4824, 2.022), (0.02331, 0.4835, 2.01), (0.02195, 0.4868, 1.998), (0.01975, 0.4921, 1.988), (0.002293, 0.5281, 2.083), (0.004574, 0.5166, 2.08), (0.006675, 0.5061, 2.074), (0.008517, 0.4968, 2.066), (0.01003, 0.4892, 2.057), (0.01115, 0.4835, 2.046), (0.01184, 0.4801, 2.034), (0.01208, 0.4789, 2.022), (0.01184, 0.4801, 2.01), (0.01115, 0.4835, 1.998), (0.01003, 0.4892, 1.988), (-7.79e-05, 0.5278, 2.083), (-7.791e-05, 0.5162, 2.08), (-7.791e-05, 0.5054, 2.074), (-7.791e-05, 0.4959, 2.066), (-7.791e-05, 0.4882, 2.057), (-7.791e-05, 0.4824, 2.046), (-7.79e-05, 0.4789, 2.034), (-7.791e-05, 0.4777, 2.022), (-7.791e-05, 0.4789, 2.01), (-7.791e-05, 0.4824, 1.998), (-7.791e-05, 0.4882, 1.988), (-0.002449, 0.5281, 2.083), (-0.004729, 0.5166, 2.08), (-0.006831, 0.5061, 2.074), (-0.008673, 0.4968, 2.066), (-0.01018, 0.4892, 2.057), (-0.01131, 0.4835, 2.046), (-0.012, 0.4801, 2.034), (-0.01223, 0.4789, 2.022), (-0.012, 0.4801, 2.01), (-0.01131, 0.4835, 1.998), (-0.01018, 0.4892, 1.988), (-0.004729, 0.5288, 2.083), (-0.009202, 0.518, 2.08), (-0.01332, 0.508, 2.074), (-0.01694, 0.4993, 2.066), (-0.0199, 0.4921, 2.057), (-0.02211, 0.4868, 2.046), (-0.02346, 0.4835, 2.034), (-0.02392, 0.4824, 2.022), (-0.02346, 0.4835, 2.01), (-0.02211, 0.4868, 1.998), (-0.0199, 0.4921, 1.988), (-7.791e-05, 0.54, 2.084), (-0.006831, 0.5299, 2.083), (-0.01332, 0.5202, 2.08), (-0.01931, 0.5112, 2.074), (-0.02455, 0.5034, 2.066), (-0.02886, 0.4969, 2.057), (-0.03206, 0.4921, 2.046), (-0.03403, 0.4892, 2.034), (-0.03469, 0.4882, 2.022), (-0.03403, 0.4892, 2.01), (-0.03206, 0.4921, 1.998), (-0.02886, 0.4969, 1.988), (-0.008673, 0.5314, 2.083), (-0.01694, 0.5231, 2.08), (-0.02455, 0.5155, 2.074), (-0.03123, 0.5088, 2.066), (-0.03671, 0.5034, 2.057), (-0.04078, 0.4993, 2.046), (-0.04329, 0.4968, 2.034), (-0.04413, 0.4959, 2.022), (-0.04329, 0.4968, 2.01), (-0.04078, 0.4993, 1.998), (-0.03671, 0.5034, 1.988), (-0.01018, 0.5332, 2.083), (-0.0199, 0.5268, 2.08), (-0.02886, 0.5208, 2.074), (-0.03671, 0.5155, 2.066), (-0.04315, 0.5112, 2.057), (-0.04794, 0.508, 2.046), (-0.05089, 0.5061, 2.034), (-0.05188, 0.5054, 2.022), (-0.05089, 0.5061, 2.01), (-0.04794, 0.508, 1.998), (-0.04315, 0.5112, 1.988), (-0.01131, 0.5353, 2.083), (-0.02211, 0.5309, 2.08), (-0.03206, 0.5268, 2.074), (-0.04078, 0.5231, 2.066), (-0.04794, 0.5202, 2.057), (-0.05326, 0.518, 2.046), (-0.05653, 0.5166, 2.034), (-0.05764, 0.5162, 2.022), (-0.05653, 0.5166, 2.01), (-0.05326, 0.518, 1.998), (-0.04794, 0.5202, 1.988), (-0.012, 0.5376, 2.083), (-0.02346, 0.5353, 2.08), (-0.03403, 0.5332, 2.074), (-0.04329, 0.5314, 2.066), (-0.05089, 0.5299, 2.057), (-0.05653, 0.5288, 2.046), (-0.06001, 0.5281, 2.034), (-0.06119, 0.5278, 2.022), (-0.06001, 0.5281, 2.01), (-0.05653, 0.5288, 1.998), (-0.05089, 0.5299, 1.988), (-0.01223, 0.54, 2.083), (-0.02392, 0.54, 2.08), (-0.03469, 0.54, 2.074), (-0.04413, 0.54, 2.066), (-0.05188, 0.54, 2.057), (-0.05764, 0.54, 2.046), (-0.06119, 0.54, 2.034), (-0.06238, 0.54, 2.022), (-0.06119, 0.54, 2.01), (-0.05764, 0.54, 1.998), (-0.05188, 0.54, 1.988), (-0.012, 0.5424, 2.083), (-0.02346, 0.5447, 2.08), (-0.03403, 0.5468, 2.074), (-0.04329, 0.5486, 2.066), (-0.05089, 0.5501, 2.057), (-0.05653, 0.5512, 2.046), (-0.06001, 0.5519, 2.034), (-0.06119, 0.5522, 2.022), (-0.06001, 0.5519, 2.01), (-0.05653, 0.5512, 1.998), (-0.05089, 0.5501, 1.988), (-0.01131, 0.5447, 2.083), (-0.02211, 0.5491, 2.08), (-0.03206, 0.5532, 2.074), (-0.04078, 0.5569, 2.066), (-0.04794, 0.5598, 2.057), (-0.05326, 0.562, 2.046), (-0.05653, 0.5634, 2.034), (-0.05764, 0.5638, 2.022), (-0.05653, 0.5634, 2.01), (-0.05326, 0.562, 1.998), (-0.04794, 0.5598, 1.988), (-0.01018, 0.5468, 2.083), (-0.0199, 0.5532, 2.08), (-0.02886, 0.5592, 2.074), (-0.03671, 0.5645, 2.066), (-0.04315, 0.5688, 2.057), (-0.04794, 0.572, 2.046), (-0.05089, 0.5739, 2.034), (-0.05188, 0.5746, 2.022), (-0.05089, 0.5739, 2.01), (-0.04794, 0.572, 1.998), (-0.04315, 0.5688, 1.988), (-0.008673, 0.5486, 2.083), (-0.01694, 0.5569, 2.08), (-0.02455, 0.5645, 2.074), (-0.03123, 0.5712, 2.066), (-0.03671, 0.5766, 2.057), (-0.04078, 0.5807, 2.046), (-0.04329, 0.5832, 2.034), (-0.04413, 0.5841, 2.022), (-0.04329, 0.5832, 2.01), (-0.04078, 0.5807, 1.998), (-0.03671, 0.5766, 1.988), (-0.006831, 0.5501, 2.083), (-0.01332, 0.5598, 2.08), (-0.01931, 0.5688, 2.074), (-0.02455, 0.5766, 2.066), (-0.02886, 0.5831, 2.057), (-0.03206, 0.5879, 2.046), (-0.03403, 0.5908, 2.034), (-0.03469, 0.5918, 2.022), (-0.03403, 0.5908, 2.01), (-0.03206, 0.5879, 1.998), (-0.02886, 0.5831, 1.988), (-0.004729, 0.5512, 2.083), (-0.009202, 0.562, 2.08), (-0.01332, 0.572, 2.074), (-0.01694, 0.5807, 2.066), (-0.0199, 0.5879, 2.057), (-0.02211, 0.5932, 2.046), (-0.02346, 0.5965, 2.034), (-0.02392, 0.5976, 2.022), (-0.02346, 0.5965, 2.01), (-0.02211, 0.5932, 1.998), (-0.0199, 0.5879, 1.988), (-0.002449, 0.5519, 2.083), (-0.004729, 0.5634, 2.08), (-0.006831, 0.5739, 2.074), (-0.008673, 0.5832, 2.066), (-0.01018, 0.5908, 2.057), (-0.01131, 0.5965, 2.046), (-0.012, 0.5999, 2.034), (-0.01223, 0.6011, 2.022), (-0.012, 0.5999, 2.01), (-0.01131, 0.5965, 1.998), (-0.01018, 0.5908, 1.988), (-7.79e-05, 0.5522, 2.083), (-7.789e-05, 0.5638, 2.08), (-7.789e-05, 0.5746, 2.074), (-7.789e-05, 0.5841, 2.066), (-7.788e-05, 0.5918, 2.057), (-7.789e-05, 0.5976, 2.046), (-7.789e-05, 0.6011, 2.034), (-7.789e-05, 0.6023, 2.022), (-7.789e-05, 0.6011, 2.01), (-7.788e-05, 0.5976, 1.998), (-7.788e-05, 0.5918, 1.988), (-0.05, 0.4901, 1.982), (-0.05, 0.5901, 1.982), (-0.05, 0.49, 1.026), (-0.05, 0.59, 1.026), (0.05, 0.4901, 1.982), (0.05, 0.5901, 1.982), (0.05, 0.49, 1.026), (0.05, 0.59, 1.026), (0.04368, 0.5581, 1.982), (0.04637, 0.5492, 1.982), (0.04728, 0.54, 1.982), (0.03341, 0.5735, 1.982), (0.0393, 0.5663, 1.982), (0.01805, 0.5838, 1.982), (0.02623, 0.5794, 1.982), (-7.789e-05, 0.5874, 1.982), (0.009161, 0.5864, 1.982), (-0.009317, 0.5864, 1.982), (-0.0182, 0.5838, 1.982), (-0.02639, 0.5794, 1.982), (-0.03357, 0.5735, 1.982), (-0.03946, 0.5663, 1.982), (-0.04383, 0.5581, 1.982), (-0.04653, 0.5492, 1.982), (0.04637, 0.5308, 1.982), (0.04368, 0.5219, 1.982), (0.0393, 0.5137, 1.982), (0.03341, 0.5065, 1.982), (0.02624, 0.5006, 1.982), (0.01805, 0.4962, 1.982), (0.009162, 0.4935, 1.982), (-7.791e-05, 0.4926, 1.982), (-0.0182, 0.4962, 1.982), (-0.009318, 0.4935, 1.982), (-0.02639, 0.5006, 1.982), (-0.03946, 0.5137, 1.982), (-0.03357, 0.5065, 1.982), (-0.04744, 0.54, 1.982), (-0.04653, 0.5308, 1.982), (-0.04384, 0.5219, 1.982)], [], [(349, 348, 6, 7), (342, 198, 0), (350, 349, 7, 8), (343, 342, 0, 1), (351, 350, 8, 9), (344, 343, 1, 2), (352, 351, 9, 10), (345, 344, 2, 3), (346, 345, 3, 4), (347, 346, 4, 5), (348, 347, 5, 6), (5, 4, 15, 16), (6, 5, 16, 17), (7, 6, 17, 18), (0, 198, 11), (8, 7, 18, 19), (1, 0, 11, 12), (9, 8, 19, 20), (2, 1, 12, 13), (10, 9, 20, 21), (3, 2, 13, 14), (4, 3, 14, 15), (20, 19, 30, 31), (13, 12, 23, 24), (21, 20, 31, 32), (14, 13, 24, 25), (15, 14, 25, 26), (16, 15, 26, 27), (17, 16, 27, 28), (18, 17, 28, 29), (11, 198, 22), (19, 18, 29, 30), (12, 11, 22, 23), (28, 27, 38, 39), (29, 28, 39, 40), (22, 198, 33), (30, 29, 40, 41), (23, 22, 33, 34), (31, 30, 41, 42), (24, 23, 34, 35), (32, 31, 42, 43), (25, 24, 35, 36), (26, 25, 36, 37), (27, 26, 37, 38), (43, 42, 53, 54), (36, 35, 46, 47), (37, 36, 47, 48), (38, 37, 48, 49), (39, 38, 49, 50), (40, 39, 50, 51), (33, 198, 44), (41, 40, 51, 52), (34, 33, 44, 45), (42, 41, 52, 53), (35, 34, 45, 46), (51, 50, 61, 62), (44, 198, 55), (52, 51, 62, 63), (45, 44, 55, 56), (53, 52, 63, 64), (46, 45, 56, 57), (54, 53, 64, 65), (47, 46, 57, 58), (48, 47, 58, 59), (49, 48, 59, 60), (50, 49, 60, 61), (58, 57, 68, 69), (59, 58, 69, 70), (60, 59, 70, 71), (61, 60, 71, 72), (62, 61, 72, 73), (55, 198, 66), (63, 62, 73, 74), (56, 55, 66, 67), (64, 63, 74, 75), (57, 56, 67, 68), (65, 64, 75, 76), (73, 72, 83, 84), (66, 198, 77), (74, 73, 84, 85), (67, 66, 77, 78), (75, 74, 85, 86), (68, 67, 78, 79), (76, 75, 86, 87), (69, 68, 79, 80), (70, 69, 80, 81), (71, 70, 81, 82), (72, 71, 82, 83), (81, 80, 91, 92), (82, 81, 92, 93), (83, 82, 93, 94), (84, 83, 94, 95), (77, 198, 88), (85, 84, 95, 96), (78, 77, 88, 89), (86, 85, 96, 97), (79, 78, 89, 90), (87, 86, 97, 98), (80, 79, 90, 91), (88, 198, 99), (96, 95, 106, 107), (89, 88, 99, 100), (97, 96, 107, 108), (90, 89, 100, 101), (98, 97, 108, 109), (91, 90, 101, 102), (92, 91, 102, 103), (93, 92, 103, 104), (94, 93, 104, 105), (95, 94, 105, 106), (103, 102, 113, 114), (104, 103, 114, 115), (105, 104, 115, 116), (106, 105, 116, 117), (99, 198, 110), (107, 106, 117, 118), (100, 99, 110, 111), (108, 107, 118, 119), (101, 100, 111, 112), (109, 108, 119, 120), (102, 101, 112, 113), (118, 117, 128, 129), (111, 110, 121, 122), (119, 118, 129, 130), (112, 111, 122, 123), (120, 119, 130, 131), (113, 112, 123, 124), (114, 113, 124, 125), (115, 114, 125, 126), (116, 115, 126, 127), (117, 116, 127, 128), (110, 198, 121), (126, 125, 136, 137), (127, 126, 137, 138), (128, 127, 138, 139), (121, 198, 132), (129, 128, 139, 140), (122, 121, 132, 133), (130, 129, 140, 141), (123, 122, 133, 134), (131, 130, 141, 142), (124, 123, 134, 135), (125, 124, 135, 136), (141, 140, 151, 152), (134, 133, 144, 145), (142, 141, 152, 153), (135, 134, 145, 146), (136, 135, 146, 147), (137, 136, 147, 148), (138, 137, 148, 149), (139, 138, 149, 150), (132, 198, 143), (140, 139, 150, 151), (133, 132, 143, 144), (149, 148, 159, 160), (150, 149, 160, 161), (143, 198, 154), (151, 150, 161, 162), (144, 143, 154, 155), (152, 151, 162, 163), (145, 144, 155, 156), (153, 152, 163, 164), (146, 145, 156, 157), (147, 146, 157, 158), (148, 147, 158, 159), (156, 155, 166, 167), (164, 163, 174, 175), (157, 156, 167, 168), (158, 157, 168, 169), (159, 158, 169, 170), (160, 159, 170, 171), (161, 160, 171, 172), (154, 198, 165), (162, 161, 172, 173), (155, 154, 165, 166), (163, 162, 173, 174), (171, 170, 181, 182), (172, 171, 182, 183), (165, 198, 176), (173, 172, 183, 184), (166, 165, 176, 177), (174, 173, 184, 185), (167, 166, 177, 178), (175, 174, 185, 186), (168, 167, 178, 179), (169, 168, 179, 180), (170, 169, 180, 181), (186, 185, 196, 197), (179, 178, 189, 190), (180, 179, 190, 191), (181, 180, 191, 192), (182, 181, 192, 193), (183, 182, 193, 194), (176, 198, 187), (184, 183, 194, 195), (177, 176, 187, 188), (185, 184, 195, 196), (178, 177, 188, 189), (194, 193, 205, 206), (187, 198, 199), (195, 194, 206, 207), (188, 187, 199, 200), (196, 195, 207, 208), (189, 188, 200, 201), (197, 196, 208, 209), (190, 189, 201, 202), (191, 190, 202, 203), (192, 191, 203, 204), (193, 192, 204, 205), (202, 201, 212, 213), (203, 202, 213, 214), (204, 203, 214, 215), (205, 204, 215, 216), (206, 205, 216, 217), (199, 198, 210), (207, 206, 217, 218), (200, 199, 210, 211), (208, 207, 218, 219), (201, 200, 211, 212), (209, 208, 219, 220), (217, 216, 227, 228), (210, 198, 221), (218, 217, 228, 229), (211, 210, 221, 222), (219, 218, 229, 230), (212, 211, 222, 223), (220, 219, 230, 231), (213, 212, 223, 224), (214, 213, 224, 225), (215, 214, 225, 226), (216, 215, 226, 227), (225, 224, 235, 236), (226, 225, 236, 237), (227, 226, 237, 238), (228, 227, 238, 239), (221, 198, 232), (229, 228, 239, 240), (222, 221, 232, 233), (230, 229, 240, 241), (223, 222, 233, 234), (231, 230, 241, 242), (224, 223, 234, 235), (240, 239, 250, 251), (233, 232, 243, 244), (241, 240, 251, 252), (234, 233, 244, 245), (242, 241, 252, 253), (235, 234, 245, 246), (236, 235, 246, 247), (237, 236, 247, 248), (238, 237, 248, 249), (239, 238, 249, 250), (232, 198, 243), (248, 247, 258, 259), (249, 248, 259, 260), (250, 249, 260, 261), (243, 198, 254), (251, 250, 261, 262), (244, 243, 254, 255), (252, 251, 262, 263), (245, 244, 255, 256), (253, 252, 263, 264), (246, 245, 256, 257), (247, 246, 257, 258), (255, 254, 265, 266), (263, 262, 273, 274), (256, 255, 266, 267), (264, 263, 274, 275), (257, 256, 267, 268), (258, 257, 268, 269), (259, 258, 269, 270), (260, 259, 270, 271), (261, 260, 271, 272), (254, 198, 265), (262, 261, 272, 273), (270, 269, 280, 281), (271, 270, 281, 282), (272, 271, 282, 283), (265, 198, 276), (273, 272, 283, 284), (266, 265, 276, 277), (274, 273, 284, 285), (267, 266, 277, 278), (275, 274, 285, 286), (268, 267, 278, 279), (269, 268, 279, 280), (285, 284, 295, 296), (278, 277, 288, 289), (286, 285, 296, 297), (279, 278, 289, 290), (280, 279, 290, 291), (281, 280, 291, 292), (282, 281, 292, 293), (283, 282, 293, 294), (276, 198, 287), (284, 283, 294, 295), (277, 276, 287, 288), (293, 292, 303, 304), (294, 293, 304, 305), (287, 198, 298), (295, 294, 305, 306), (288, 287, 298, 299), (296, 295, 306, 307), (289, 288, 299, 300), (297, 296, 307, 308), (290, 289, 300, 301), (291, 290, 301, 302), (292, 291, 302, 303), (300, 299, 310, 311), (308, 307, 318, 319), (301, 300, 311, 312), (302, 301, 312, 313), (303, 302, 313, 314), (304, 303, 314, 315), (305, 304, 315, 316), (298, 198, 309), (306, 305, 316, 317), (299, 298, 309, 310), (307, 306, 317, 318), (315, 314, 325, 326), (316, 315, 326, 327), (309, 198, 320), (317, 316, 327, 328), (310, 309, 320, 321), (318, 317, 328, 329), (311, 310, 321, 322), (319, 318, 329, 330), (312, 311, 322, 323), (313, 312, 323, 324), (314, 313, 324, 325), (330, 329, 340, 341), (323, 322, 333, 334), (324, 323, 334, 335), (325, 324, 335, 336), (326, 325, 336, 337), (327, 326, 337, 338), (320, 198, 331), (328, 327, 338, 339), (321, 320, 331, 332), (329, 328, 339, 340), (322, 321, 332, 333), (338, 337, 348, 349), (331, 198, 342), (339, 338, 349, 350), (332, 331, 342, 343), (340, 339, 350, 351), (333, 332, 343, 344), (341, 340, 351, 352), (334, 333, 344, 345), (335, 334, 345, 346), (336, 335, 346, 347), (337, 336, 347, 348), (353, 354, 356, 355), (355, 356, 360, 359), (359, 360, 358, 357), (357, 363, 377, 378, 379, 380, 381, 382, 383, 384, 386, 385, 387, 389, 388, 392, 391, 390, 353), (355, 359, 357, 353), (360, 356, 354, 358), (369, 368, 352, 10), (370, 371, 330, 341), (372, 373, 308, 319), (374, 375, 286, 297), (371, 372, 319, 330), (368, 370, 341, 352), (392, 388, 231, 242), (373, 374, 297, 308), (376, 390, 264, 275), (389, 387, 209, 220), (380, 379, 120, 131), (386, 384, 175, 186), (384, 383, 164, 175), (385, 386, 186, 197), (375, 376, 275, 286), (362, 361, 65, 76), (363, 362, 76, 87), (383, 382, 153, 164), (381, 380, 131, 142), (382, 381, 142, 153), (377, 363, 87, 98), (353, 390, 376, 375, 374, 373, 372, 371, 370, 368, 369, 366, 367, 364, 365, 361, 362, 363, 357, 358, 354), (364, 367, 32, 43), (378, 377, 98, 109), (361, 365, 54, 65), (379, 378, 109, 120), (387, 385, 197, 209), (366, 369, 10, 21), (365, 364, 43, 54), (390, 391, 253, 264), (391, 392, 242, 253), (388, 389, 220, 231), (367, 366, 21, 32)])
me_cube.materials.append(mat_white_lamp_paint)
me_cube.use_remesh_preserve_volume = False
me_cube.use_remesh_preserve_attributes = False
me_cube.use_mirror_vertex_groups = False
me_cube.update()
me_mesh_000 = bpy.data.meshes.new('Mesh.000')
me_mesh_000.from_pydata([(-0.02079, -0.06148, 0.42), (-0.02079, -0.06148, 0.5194), (-0.02079, 0.06148, 0.42), (-0.02079, 0.06148, 0.5194), (0.02079, -0.06148, 0.42), (0.02079, -0.06148, 0.5194), (0.02079, 0.06148, 0.42), (0.02079, 0.06148, 0.5194), (0.05079, 0.06148, 0.5194), (0.05079, 0.06148, 0.42), (0.05079, -0.06148, 0.42), (0.05079, -0.06148, 0.5194), (-0.05079, 0.06148, 0.42), (-0.05079, -0.06148, 0.42), (-0.05079, -0.06148, 0.5194), (-0.05079, 0.06148, 0.5194), (-1.233e-07, -0.0485, 0.1033), (-1.45e-07, -2.851e-08, 0.1033), (-0.01066, -0.04741, 0.1033), (-0.0009826, 0.0001108, 0.1033), (-0.01908, -0.0447, 0.1033), (-0.0002236, -1.706e-05, 0.1033), (-0.02697, -0.04033, 0.1033), (0.0001628, -0.0001256, 0.1033), (-0.03427, -0.03427, 0.1033), (2.902e-05, 2.902e-05, 0.1033), (-0.04033, -0.02697, 0.1033), (-0.0001255, 0.0001628, 0.1033), (-0.0447, -0.01908, 0.1033), (-1.703e-05, -0.0002236, 0.1033), (-0.04741, -0.01066, 0.1033), (0.0001109, -0.0009825, 0.1033), (-0.0485, 1.413e-07, 0.1033), (-5.824e-08, 1.522e-07, 0.1033), (-0.04741, 0.01066, 0.1033), (0.0001108, 0.0009826, 0.1033), (-0.0447, 0.01908, 0.1033), (-1.717e-05, 0.0002236, 0.1033), (-0.04033, 0.02697, 0.1033), (-0.0001256, -0.0001628, 0.1033), (-0.03427, 0.03427, 0.1033), (2.902e-05, -2.905e-05, 0.1033), (-0.02697, 0.04033, 0.1033), (0.0001629, 0.0001255, 0.1033), (-0.01908, 0.0447, 0.1033), (-0.0002236, 1.697e-05, 0.1033), (-0.01066, 0.04741, 0.1033), (-0.0009826, -0.0001108, 0.1033), (5.74e-08, 0.0485, 0.1033), (7.185e-08, 3.967e-10, 0.1033), (0.01066, 0.04741, 0.1033), (0.0009825, -0.0001107, 0.1033), (0.01908, 0.0447, 0.1033), (0.0002235, 1.709e-05, 0.1033), (0.02697, 0.04033, 0.1033), (-0.0001629, 0.0001255, 0.1033), (0.03427, 0.03427, 0.1033), (-2.908e-05, -2.902e-05, 0.1033), (0.04033, 0.02697, 0.1033), (0.0001255, -0.0001628, 0.1033), (0.0447, 0.01908, 0.1033), (1.7e-05, 0.0002237, 0.1033), (0.04741, 0.01066, 0.1033), (-0.0001109, 0.0009825, 0.1033), (0.0485, -7.655e-08, 0.1033), (-4.191e-10, -8.35e-08, 0.1033), (0.04741, -0.01066, 0.1033), (-0.0001108, -0.0009826, 0.1033), (0.0447, -0.01908, 0.1033), (1.711e-05, -0.0002235, 0.1033), (0.04033, -0.02697, 0.1033), (0.0001256, 0.0001629, 0.1033), (0.03427, -0.03427, 0.1033), (-2.902e-05, 2.908e-05, 0.1033), (0.02697, -0.04033, 0.1033), (-0.0001628, -0.0001255, 0.1033), (0.01908, -0.0447, 0.1033), (0.0002237, -1.706e-05, 0.1033), (0.01066, -0.04741, 0.1033), (0.0009825, 0.0001108, 0.1033), (-5.824e-08, 1.522e-07, 0.1033), (0.0001108, 0.0009826, 0.1033), (-0.01066, 0.04741, 0.1033), (5.74e-08, 0.0485, 0.1033), (0.0447, -0.01908, 0.1033), (0.04033, -0.02697, 0.1033), (-1.233e-07, -0.0485, 0.1033), (-0.01066, -0.04741, 0.1033), (0.0002237, -1.706e-05, 0.1033), (0.0009825, 0.0001108, 0.1033), (0.03427, -0.03427, 0.1033), (-2.902e-05, 2.908e-05, 0.1033), (-0.04033, -0.02697, 0.1033), (-0.0001255, 0.0001628, 0.1033), (0.0002235, 1.709e-05, 0.1033), (-0.0001629, 0.0001255, 0.1033), (0.0001256, 0.0001629, 0.1033), (-0.0009826, -0.0001108, 0.1033), (-0.02697, -0.04033, 0.1033), (-0.03427, -0.03427, 0.1033), (0.02697, -0.04033, 0.1033), (0.01908, -0.0447, 0.1033), (-1.703e-05, -0.0002236, 0.1033), (0.0001109, -0.0009825, 0.1033), (0.0001628, -0.0001256, 0.1033), (0.04741, -0.01066, 0.1033), (-0.0001108, -0.0009826, 0.1033), (2.902e-05, 2.902e-05, 0.1033), (0.04741, 0.01066, 0.1033), (-0.0001109, 0.0009825, 0.1033), (0.01066, -0.04741, 0.1033), (-0.01908, -0.0447, 0.1033), (1.711e-05, -0.0002235, 0.1033), (0.0485, -7.655e-08, 0.1033), (-4.191e-10, -8.35e-08, 0.1033), (0.0001629, 0.0001255, 0.1033), (-0.0002236, 1.697e-05, 0.1033), (-0.03427, 0.03427, 0.1033), (2.902e-05, -2.905e-05, 0.1033), (-0.04033, 0.02697, 0.1033), (-0.0001256, -0.0001628, 0.1033), (-0.0447, -0.01908, 0.1033), (-0.0001628, -0.0001255, 0.1033), (-0.04741, 0.01066, 0.1033), (-0.0447, 0.01908, 0.1033), (-0.0009826, 0.0001108, 0.1033), (-1.45e-07, -2.851e-08, 0.1033), (0.03427, 0.03427, 0.1033), (-2.908e-05, -2.902e-05, 0.1033), (-0.0485, 1.413e-07, 0.1033), (0.01908, 0.0447, 0.1033), (0.02697, 0.04033, 0.1033), (-0.0002236, -1.706e-05, 0.1033), (0.01066, 0.04741, 0.1033), (0.0009825, -0.0001107, 0.1033), (0.0001255, -0.0001628, 0.1033), (-0.04741, -0.01066, 0.1033), (0.04033, 0.02697, 0.1033), (-0.01908, 0.0447, 0.1033), (7.185e-08, 3.967e-10, 0.1033), (1.7e-05, 0.0002237, 0.1033), (0.0447, 0.01908, 0.1033), (-1.717e-05, 0.0002236, 0.1033), (-0.02697, 0.04033, 0.1033), (-0.01908, -0.0447, 0.42), (-0.02079, -0.04375, 0.42), (-0.01066, -0.04741, 0.42), (-1.233e-07, -0.0485, 0.42), (0.01066, -0.04741, 0.42), (-0.02079, 0.04375, 0.42), (-0.01908, 0.0447, 0.42), (0.03427, 0.03427, 0.42), (0.02079, 0.04375, 0.42), (0.02697, 0.04033, 0.42), (0.04033, 0.02697, 0.42), (0.02079, -0.04375, 0.42), (0.0447, -0.01908, 0.42), (0.04033, -0.02697, 0.42), (0.04741, -0.01066, 0.42), (0.04741, 0.01066, 0.42), (0.0485, -7.655e-08, 0.42), (0.0447, 0.01908, 0.42), (0.02697, -0.04033, 0.42), (0.03427, -0.03427, 0.42), (-0.02697, -0.04033, 0.42), (-0.03427, -0.03427, 0.42), (-0.04033, -0.02697, 0.42), (-0.01066, 0.04741, 0.42), (0.01908, -0.0447, 0.42), (5.74e-08, 0.0485, 0.42), (0.01908, 0.0447, 0.42), (0.01066, 0.04741, 0.42), (-0.04741, -0.01066, 0.42), (-0.0447, -0.01908, 0.42), (-0.0485, 1.413e-07, 0.42), (-0.04741, 0.01066, 0.42), (-0.0447, 0.01908, 0.42), (-0.03427, 0.03427, 0.42), (-0.04033, 0.02697, 0.42), (-0.02697, 0.04033, 0.42), (-0.02079, -0.06148, 0.6769), (-0.02079, 0.06148, 0.6769), (0.02079, 0.06148, 0.6769), (0.02079, -0.06148, 0.6769), (0.05079, 0.06148, 0.6769), (0.05079, -0.06148, 0.6769), (-0.05079, -0.06148, 0.6769), (-0.05079, 0.06148, 0.6769)], [], [(0, 1, 14, 13), (2, 3, 7, 6), (5, 11, 185, 183), (4, 5, 1, 0), (2, 6, 152, 170, 171, 169, 167, 150, 149), (7, 3, 1, 5), (9, 8, 11, 10), (6, 7, 8, 9), (5, 4, 10, 11), (4, 155, 162, 163, 157, 156, 158, 160, 159, 161, 154, 151, 153, 152, 6, 9, 10), (13, 14, 15, 12), (15, 14, 186, 187), (2, 149, 179, 177, 178, 176, 175, 174, 172, 173, 166, 165, 164, 145, 0, 13, 12), (3, 2, 12, 15), (17, 16, 18, 19), (19, 18, 20, 21), (21, 20, 22, 23), (23, 22, 24, 25), (25, 24, 26, 27), (27, 26, 28, 29), (29, 28, 30, 31), (31, 30, 32, 33), (33, 32, 34, 35), (35, 34, 36, 37), (37, 36, 38, 39), (39, 38, 40, 41), (41, 40, 42, 43), (43, 42, 44, 45), (45, 44, 46, 47), (47, 46, 48, 49), (49, 48, 50, 51), (51, 50, 52, 53), (53, 52, 54, 55), (55, 54, 56, 57), (57, 56, 58, 59), (59, 58, 60, 61), (61, 60, 62, 63), (63, 62, 64, 65), (65, 64, 66, 67), (67, 66, 68, 69), (69, 68, 70, 71), (71, 70, 72, 73), (73, 72, 74, 75), (75, 74, 76, 77), (77, 76, 78, 79), (79, 78, 16, 17), (126, 125, 87, 86), (125, 132, 111, 87), (132, 104, 98, 111), (104, 107, 99, 98), (107, 93, 92, 99), (93, 102, 121, 92), (102, 103, 136, 121), (103, 80, 129, 136), (80, 81, 123, 129), (81, 142, 124, 123), (142, 120, 119, 124), (120, 118, 117, 119), (118, 115, 143, 117), (115, 116, 138, 143), (116, 97, 82, 138), (97, 139, 83, 82), (139, 134, 133, 83), (134, 94, 130, 133), (94, 95, 131, 130), (95, 128, 127, 131), (128, 135, 137, 127), (135, 140, 141, 137), (140, 109, 108, 141), (109, 114, 113, 108), (114, 106, 105, 113), (106, 112, 84, 105), (112, 96, 85, 84), (96, 91, 90, 85), (91, 122, 100, 90), (122, 88, 101, 100), (88, 89, 110, 101), (89, 126, 86, 110), (62, 60, 141, 108), (77, 79, 89, 88), (49, 51, 134, 139), (61, 63, 109, 140), (41, 43, 115, 118), (67, 69, 112, 106), (38, 36, 124, 119), (34, 32, 129, 123), (28, 26, 92, 121), (53, 55, 95, 94), (66, 64, 113, 105), (68, 66, 105, 84), (42, 40, 117, 143), (45, 47, 97, 116), (44, 42, 143, 138), (37, 39, 120, 142), (39, 41, 118, 120), (24, 22, 98, 99), (27, 29, 102, 93), (75, 77, 88, 122), (26, 24, 99, 92), (76, 74, 100, 101), (17, 19, 125, 126), (56, 54, 131, 127), (54, 52, 130, 131), (29, 31, 103, 102), (47, 49, 139, 97), (30, 28, 121, 136), (32, 30, 136, 129), (59, 61, 140, 135), (72, 70, 85, 90), (71, 73, 91, 96), (52, 50, 133, 130), (79, 17, 126, 89), (74, 72, 90, 100), (35, 37, 142, 81), (55, 57, 128, 95), (57, 59, 135, 128), (65, 67, 106, 114), (25, 27, 93, 107), (16, 78, 110, 86), (22, 20, 111, 98), (60, 58, 137, 141), (64, 62, 108, 113), (31, 33, 80, 103), (50, 48, 83, 133), (20, 18, 87, 111), (43, 45, 116, 115), (21, 23, 104, 132), (51, 53, 94, 134), (23, 25, 107, 104), (63, 65, 114, 109), (40, 38, 119, 117), (33, 35, 81, 80), (78, 76, 101, 110), (69, 71, 96, 112), (73, 75, 122, 91), (48, 46, 82, 83), (58, 56, 127, 137), (36, 34, 123, 124), (70, 68, 84, 85), (19, 21, 132, 125), (46, 44, 138, 82), (18, 16, 86, 87), (131, 130, 170, 152, 153), (133, 83, 169, 171), (90, 85, 157, 163), (111, 87, 146, 144), (92, 99, 165, 166), (110, 101, 168, 148), (100, 90, 163, 162), (86, 110, 148, 147), (98, 111, 144, 145, 164), (119, 124, 176, 178), (136, 121, 173, 172), (84, 105, 158, 156), (101, 100, 162, 155, 168), (127, 131, 153, 151), (117, 119, 178, 177), (99, 98, 164, 165), (143, 117, 177, 179), (141, 137, 154, 161), (82, 138, 150, 167), (123, 129, 174, 175), (113, 108, 159, 160), (129, 136, 172, 174), (87, 86, 147, 146), (130, 133, 171, 170), (85, 84, 156, 157), (124, 123, 175, 176), (108, 141, 161, 159), (121, 92, 166, 173), (105, 113, 160, 158), (137, 127, 151, 154), (138, 143, 179, 149, 150), (83, 82, 167, 169), (145, 144, 146, 147, 148, 168, 155, 4, 0), (182, 183, 185, 184), (180, 181, 187, 186), (11, 8, 184, 185), (7, 5, 183, 182), (8, 7, 182, 184), (3, 15, 187, 181), (14, 1, 180, 186), (1, 3, 181, 180)])
me_mesh_000.polygons.foreach_set('use_smooth', [0, 0, 0, 0, 0, 0, 0, 0, 0, 0, 0, 0, 0, 0, 1, 1, 1, 1, 1, 1, 1, 1, 1, 1, 1, 1, 1, 1, 1, 1, 1, 1, 1, 1, 1, 1, 1, 1, 1, 1, 1, 1, 1, 1, 1, 1, 1, 1, 1, 1, 1, 1, 1, 1, 1, 1, 1, 1, 1, 1, 1, 1, 1, 1, 1, 1, 1, 1, 1, 1, 1, 1, 1, 1, 1, 1, 1, 1, 1, 1, 1, 1, 1, 1, 1, 1, 1, 1, 1, 1, 1, 1, 1, 1, 1, 1, 1, 1, 1, 1, 1, 1, 1, 1, 1, 1, 1, 1, 1, 1, 1, 1, 1, 1, 1, 1, 1, 1, 1, 1, 1, 1, 1, 1, 1, 1, 1, 1, 1, 1, 1, 1, 1, 1, 1, 1, 1, 1, 1, 1, 1, 1, 1, 1, 1, 1, 1, 1, 1, 1, 1, 1, 1, 1, 1, 1, 1, 1, 1, 1, 1, 1, 1, 1, 1, 1, 1, 1, 1, 1, 1, 1, 1, 1, 0, 0, 0, 0, 0, 0, 0, 0, 0])
me_mesh_000.materials.append(mat_white_lamp_paint)
me_mesh_000.use_remesh_preserve_volume = False
me_mesh_000.use_remesh_preserve_attributes = False
me_mesh_000.use_mirror_vertex_groups = False
me_mesh_000.update()
me_plane_001 = bpy.data.meshes.new('Plane.001')
me_plane_001.from_pydata([(0.05079, -0.04243, 0.6007), (0.05079, 0.0, 0.5582), (0.05079, 0.4893, 1.132), (0.05079, 0.5318, 1.09), (0.08079, 0.4893, 1.132), (0.08079, -0.04243, 0.6007), (0.08079, -6.634e-10, 0.5582), (0.08079, 0.5318, 1.09), (-0.05079, -0.04243, 0.6007), (-0.05079, 2.246e-09, 0.5582), (-0.05079, 0.4893, 1.132), (-0.05079, 0.5318, 1.09), (-0.08079, 0.4893, 1.132), (-0.08079, -0.04243, 0.6007), (-0.08079, 1.047e-09, 0.5582), (-0.08079, 0.5318, 1.09)], [], [(0, 2, 3, 1), (5, 6, 7, 4), (3, 2, 4, 7), (0, 1, 6, 5), (1, 3, 7, 6), (2, 0, 5, 4), (8, 9, 11, 10), (13, 12, 15, 14), (11, 15, 12, 10), (8, 13, 14, 9), (9, 14, 15, 11), (10, 12, 13, 8)])
me_plane_001.materials.append(mat_white_lamp_paint)
me_plane_001.use_remesh_preserve_volume = False
me_plane_001.use_remesh_preserve_attributes = False
me_plane_001.use_mirror_vertex_groups = False
me_plane_001.update()
me_mesh_001 = bpy.data.meshes.new('Mesh.001')
me_mesh_001.from_pydata([(-1.341e-07, 0.0, -7.451e-09), (-1.192e-07, -0.0941, 0.0), (-7.451e-08, -0.1804, -1.49e-08), (-6.706e-08, -0.2616, -7.451e-09), (-3.725e-08, -0.3402, -7.451e-09), (-1.863e-08, -0.4188, -3.725e-09), (0.0, -0.5, 0.0), (-5.588e-09, -0.4905, 0.06499), (-1.118e-08, -0.4656, 0.1004), (-1.863e-08, -0.4304, 0.1184), (-3.865e-08, -0.3904, 0.1314), (-4.465e-08, -0.3508, 0.1514), (-3.329e-08, -0.3169, 0.1909), (-7.031e-08, -0.2964, 0.2208), (-7.404e-08, -0.2683, 0.2471), (-8.195e-08, -0.2312, 0.269), (-9.779e-08, -0.1835, 0.2857), (-1.211e-07, -0.1236, 0.2963), (-1.267e-07, -0.05, 0.1), (-1.49e-07, -2.98e-08, 0.1), (-0.001013, 0.0001142, 5.96e-08), (-0.01978, -0.0921, 4.47e-08), (-0.03701, -0.1767, 3.725e-08), (-0.0532, -0.2563, 2.98e-08), (-0.06888, -0.3333, 1.863e-08), (-0.08455, -0.4103, 1.118e-08), (-0.1007, -0.4898, 0.0), (-0.09885, -0.4805, 0.06499), (-0.09387, -0.4561, 0.1004), (-0.08687, -0.4217, 0.1184), (-0.07889, -0.3825, 0.1314), (-0.07099, -0.3436, 0.1514), (-0.06422, -0.3104, 0.1909), (-0.06013, -0.2903, 0.2208), (-0.05453, -0.2628, 0.2471), (-0.04713, -0.2264, 0.269), (-0.03761, -0.1797, 0.2857), (-0.02566, -0.121, 0.2963), (-0.01099, -0.04888, 0.1), (-0.001013, 0.0001142, 0.1), (-0.0002305, -1.758e-05, 5.96e-08), (-0.03681, -0.08672, 4.47e-08), (-0.07037, -0.1663, 3.725e-08), (-0.1019, -0.2411, 2.98e-08), (-0.1325, -0.3135, 1.863e-08), (-0.163, -0.3859, 9.313e-09), (-0.1946, -0.4607, 0.0), (-0.1909, -0.4519, 0.06499), (-0.1812, -0.429, 0.1004), (-0.1675, -0.3966, 0.1184), (-0.152, -0.3597, 0.1314), (-0.1366, -0.3232, 0.1514), (-0.1234, -0.292, 0.1909), (-0.1154, -0.2731, 0.2208), (-0.1045, -0.2472, 0.2471), (-0.0901, -0.213, 0.269), (-0.07155, -0.1691, 0.2857), (-0.04827, -0.1139, 0.2963), (-0.01967, -0.04609, 0.1), (-0.0002305, -1.758e-05, 0.1), (0.0001678, -0.0001295, 4.47e-08), (-0.05247, -0.07813, 4.47e-08), (-0.1008, -0.1497, 3.725e-08), (-0.1462, -0.217, 2.608e-08), (-0.1901, -0.2821, 2.235e-08), (-0.2341, -0.3473, 9.313e-09), (-0.2795, -0.4146, 0.0), (-0.2742, -0.4067, 0.06499), (-0.2602, -0.386, 0.1004), (-0.2406, -0.3569, 0.1184), (-0.2182, -0.3237, 0.1314), (-0.1961, -0.2909, 0.1514), (-0.1771, -0.2628, 0.1909), (-0.1656, -0.2458, 0.2208), (-0.1499, -0.2226, 0.2471), (-0.1292, -0.1918, 0.269), (-0.1025, -0.1522, 0.2857), (-0.06896, -0.1026, 0.2963), (-0.0278, -0.04158, 0.1), (0.0001678, -0.0001295, 0.1), (2.992e-05, 2.992e-05, 2.98e-08), (-0.06651, -0.06651, 3.725e-08), (-0.1276, -0.1276, 2.98e-08), (-0.185, -0.185, 2.235e-08), (-0.2405, -0.2405, 1.49e-08), (-0.2961, -0.2961, 7.451e-09), (-0.3535, -0.3535, 0.0), (-0.3468, -0.3468, 0.06499), (-0.3292, -0.3292, 0.1004), (-0.3043, -0.3043, 0.1184), (-0.276, -0.276, 0.1314), (-0.248, -0.248, 0.1514), (-0.224, -0.224, 0.1909), (-0.2095, -0.2095, 0.2208), (-0.1897, -0.1897, 0.2471), (-0.1635, -0.1635, 0.269), (-0.1297, -0.1297, 0.2857), (-0.08735, -0.08735, 0.2963), (-0.03533, -0.03533, 0.1), (2.992e-05, 2.992e-05, 0.1), (-0.0001294, 0.0001678, 1.49e-08), (-0.07813, -0.05247, 1.863e-08), (-0.1497, -0.1008, 1.118e-08), (-0.217, -0.1462, 1.118e-08), (-0.2821, -0.1901, 5.588e-09), (-0.3473, -0.2341, 3.725e-09), (-0.4146, -0.2795, 0.0), (-0.4067, -0.2742, 0.06499), (-0.386, -0.2602, 0.1004), (-0.3569, -0.2406, 0.1184), (-0.3237, -0.2182, 0.1314), (-0.2909, -0.1961, 0.1514), (-0.2628, -0.1771, 0.1909), (-0.2458, -0.1656, 0.2208), (-0.2226, -0.1499, 0.2471), (-0.1918, -0.1292, 0.269), (-0.1522, -0.1025, 0.2857), (-0.1026, -0.06896, 0.2963), (-0.04158, -0.0278, 0.1), (-0.0001294, 0.0001678, 0.1), (-1.755e-05, -0.0002306, 7.451e-09), (-0.08672, -0.03681, 1.118e-08), (-0.1663, -0.07037, 9.313e-09), (-0.2411, -0.1019, 7.451e-09), (-0.3135, -0.1325, 3.725e-09), (-0.3859, -0.163, 1.863e-09), (-0.4607, -0.1946, 0.0), (-0.4519, -0.1909, 0.06499), (-0.429, -0.1812, 0.1004), (-0.3966, -0.1675, 0.1184), (-0.3597, -0.152, 0.1314), (-0.3232, -0.1366, 0.1514), (-0.292, -0.1234, 0.1909), (-0.2731, -0.1154, 0.2208), (-0.2472, -0.1045, 0.2471), (-0.213, -0.0901, 0.269), (-0.1691, -0.07155, 0.2857), (-0.1139, -0.04827, 0.2963), (-0.04609, -0.01967, 0.1), (-1.755e-05, -0.0002305, 0.1), (0.0001143, -0.001013, 0.0), (-0.0921, -0.01978, -1.863e-09), (-0.1767, -0.03701, 1.863e-09), (-0.2563, -0.0532, 0.0), (-0.3333, -0.06888, 0.0), (-0.4103, -0.08455, 0.0), (-0.4898, -0.1007, 0.0), (-0.4805, -0.09885, 0.06499), (-0.4561, -0.09387, 0.1004), (-0.4217, -0.08687, 0.1184), (-0.3825, -0.07889, 0.1314), (-0.3436, -0.07099, 0.1514), (-0.3104, -0.06422, 0.1909), (-0.2903, -0.06013, 0.2208), (-0.2628, -0.05453, 0.2471), (-0.2264, -0.04713, 0.269), (-0.1797, -0.03761, 0.2857), (-0.121, -0.02566, 0.2963), (-0.04888, -0.01099, 0.1), (0.0001143, -0.001013, 0.1), (-5.96e-08, 1.475e-07, -5.001e-09), (-0.0941, 1.198e-07, -4.06e-09), (-0.1804, 9.428e-08, -3.196e-09), (-0.2616, 7.033e-08, -2.384e-09), (-0.3402, 4.714e-08, -1.598e-09), (-0.4188, 2.395e-08, -8.12e-10), (-0.5, 0.0, 0.0), (-0.4905, 7.451e-09, 0.06499), (-0.4656, 1.863e-08, 0.1004), (-0.4304, 2.98e-08, 0.1184), (-0.3904, 4.47e-08, 0.1314), (-0.3508, 5.96e-08, 0.1514), (-0.3169, 5.215e-08, 0.1909), (-0.2964, 7.451e-08, 0.2208), (-0.2683, 9.686e-08, 0.2471), (-0.2312, 8.941e-08, 0.269), (-0.1835, 1.341e-07, 0.2857), (-0.1236, 1.49e-07, 0.2963), (-0.05, 1.453e-07, 0.1), (-5.96e-08, 1.565e-07, 0.1), (0.0001142, 0.001013, -1.118e-08), (-0.0921, 0.01978, -9.313e-09), (-0.1767, 0.03701, -7.451e-09), (-0.2563, 0.0532, -5.588e-09), (-0.3333, 0.06888, -3.725e-09), (-0.4103, 0.08455, -1.397e-09), (-0.4898, 0.1007, 0.0), (-0.4805, 0.09885, 0.06499), (-0.4561, 0.09387, 0.1004), (-0.4217, 0.08687, 0.1184), (-0.3825, 0.07889, 0.1314), (-0.3436, 0.07099, 0.1514), (-0.3104, 0.06422, 0.1909), (-0.2903, 0.06013, 0.2208), (-0.2628, 0.05453, 0.2471), (-0.2264, 0.04713, 0.269), (-0.1797, 0.03761, 0.2857), (-0.121, 0.02566, 0.2963), (-0.04888, 0.01099, 0.1), (0.0001142, 0.001013, 0.1), (-1.77e-05, 0.0002306, -7.451e-09), (-0.08672, 0.03681, -1.118e-08), (-0.1663, 0.07037, -3.725e-09), (-0.2411, 0.1019, -5.588e-09), (-0.3135, 0.1325, -3.725e-09), (-0.3859, 0.163, -1.863e-09), (-0.4607, 0.1946, 0.0), (-0.4519, 0.1909, 0.06499), (-0.429, 0.1812, 0.1004), (-0.3966, 0.1675, 0.1184), (-0.3597, 0.152, 0.1314), (-0.3232, 0.1366, 0.1514), (-0.292, 0.1234, 0.1909), (-0.2731, 0.1154, 0.2208), (-0.2472, 0.1045, 0.2471), (-0.213, 0.0901, 0.269), (-0.1691, 0.07155, 0.2857), (-0.1139, 0.04827, 0.2963), (-0.04609, 0.01967, 0.1), (-1.77e-05, 0.0002306, 0.1), (-0.0001295, -0.0001678, -2.98e-08), (-0.07813, 0.05247, -1.49e-08), (-0.1497, 0.1008, -1.49e-08), (-0.217, 0.1462, -7.451e-09), (-0.2821, 0.1901, -5.588e-09), (-0.3473, 0.2341, -2.794e-09), (-0.4146, 0.2795, 0.0), (-0.4067, 0.2742, 0.06499), (-0.386, 0.2602, 0.1004), (-0.3569, 0.2406, 0.1184), (-0.3237, 0.2182, 0.1314), (-0.2909, 0.1961, 0.1514), (-0.2628, 0.1771, 0.1909), (-0.2458, 0.1656, 0.2208), (-0.2226, 0.1499, 0.2471), (-0.1918, 0.1292, 0.269), (-0.1522, 0.1025, 0.2857), (-0.1026, 0.06896, 0.2963), (-0.04158, 0.0278, 0.1), (-0.0001295, -0.0001678, 0.1), (2.989e-05, -2.995e-05, -1.49e-08), (-0.06651, 0.06651, -1.49e-08), (-0.1276, 0.1276, -2.235e-08), (-0.185, 0.185, -1.49e-08), (-0.2405, 0.2405, -9.313e-09), (-0.2961, 0.2961, -5.588e-09), (-0.3535, 0.3535, 0.0), (-0.3468, 0.3468, 0.06499), (-0.3292, 0.3292, 0.1004), (-0.3043, 0.3043, 0.1184), (-0.276, 0.276, 0.1314), (-0.248, 0.248, 0.1514), (-0.224, 0.224, 0.1909), (-0.2095, 0.2095, 0.2208), (-0.1897, 0.1897, 0.2471), (-0.1635, 0.1635, 0.269), (-0.1297, 0.1297, 0.2857), (-0.08735, 0.08735, 0.2963), (-0.03533, 0.03533, 0.1), (2.992e-05, -2.995e-05, 0.1), (0.0001679, 0.0001294, -5.96e-08), (-0.05247, 0.07813, -4.47e-08), (-0.1008, 0.1497, -3.725e-08), (-0.1462, 0.217, -2.608e-08), (-0.1901, 0.2821, -2.235e-08), (-0.2341, 0.3473, -7.451e-09), (-0.2795, 0.4146, 0.0), (-0.2742, 0.4067, 0.06499), (-0.2602, 0.386, 0.1004), (-0.2406, 0.3569, 0.1184), (-0.2182, 0.3237, 0.1314), (-0.1961, 0.2909, 0.1514), (-0.1771, 0.2628, 0.1909), (-0.1656, 0.2458, 0.2208), (-0.1499, 0.2226, 0.2471), (-0.1292, 0.1918, 0.269), (-0.1025, 0.1522, 0.2857), (-0.06896, 0.1026, 0.2963), (-0.0278, 0.04158, 0.1), (0.0001679, 0.0001293, 0.1), (-0.0002305, 1.752e-05, -5.96e-08), (-0.03681, 0.08672, -4.47e-08), (-0.07037, 0.1663, -3.725e-08), (-0.1019, 0.2411, -2.98e-08), (-0.1325, 0.3135, -1.863e-08), (-0.163, 0.3859, -9.313e-09), (-0.1946, 0.4607, 0.0), (-0.1909, 0.4519, 0.06499), (-0.1812, 0.429, 0.1004), (-0.1675, 0.3966, 0.1184), (-0.152, 0.3597, 0.1314), (-0.1366, 0.3232, 0.1514), (-0.1234, 0.292, 0.1909), (-0.1154, 0.2731, 0.2208), (-0.1045, 0.2472, 0.2471), (-0.0901, 0.213, 0.269), (-0.07155, 0.1691, 0.2857), (-0.04827, 0.1139, 0.2963), (-0.01967, 0.04609, 0.1), (-0.0002306, 1.749e-05, 0.1), (-0.001013, -0.0001142, -5.96e-08), (-0.01978, 0.0921, -5.215e-08), (-0.03701, 0.1767, -4.47e-08), (-0.0532, 0.2563, -2.98e-08), (-0.06888, 0.3333, -2.235e-08), (-0.08455, 0.4103, -1.118e-08), (-0.1007, 0.4898, 0.0), (-0.09885, 0.4805, 0.06499), (-0.09387, 0.4561, 0.1004), (-0.08687, 0.4217, 0.1184), (-0.07889, 0.3825, 0.1314), (-0.07099, 0.3436, 0.1514), (-0.06422, 0.3104, 0.1909), (-0.06013, 0.2903, 0.2208), (-0.05453, 0.2628, 0.2471), (-0.04713, 0.2264, 0.269), (-0.03761, 0.1797, 0.2857), (-0.02566, 0.121, 0.2963), (-0.01099, 0.04888, 0.1), (-0.001013, -0.0001142, 0.1), (5.96e-08, 0.0, -1.192e-07), (4.47e-08, 0.0941, -1.043e-07), (4.47e-08, 0.1804, -7.451e-08), (2.98e-08, 0.2616, -5.96e-08), (2.235e-08, 0.3402, -3.725e-08), (1.118e-08, 0.4188, -1.863e-08), (0.0, 0.5, 0.0), (7.451e-09, 0.4905, 0.06499), (1.863e-08, 0.4656, 0.1004), (2.235e-08, 0.4304, 0.1184), (2.98e-08, 0.3904, 0.1314), (3.725e-08, 0.3508, 0.1514), (5.215e-08, 0.3169, 0.1909), (4.47e-08, 0.2964, 0.2208), (5.96e-08, 0.2683, 0.2471), (5.96e-08, 0.2312, 0.269), (7.451e-08, 0.1835, 0.2857), (7.451e-08, 0.1236, 0.2963), (5.96e-08, 0.05, 0.1), (7.451e-08, 0.0, 0.1), (0.001013, -0.0001141, -8.941e-08), (0.01978, 0.0921, -6.706e-08), (0.03701, 0.1767, -5.96e-08), (0.0532, 0.2563, -3.725e-08), (0.06888, 0.3333, -2.98e-08), (0.08455, 0.4103, -1.118e-08), (0.1007, 0.4898, 0.0), (0.09885, 0.4805, 0.06499), (0.09387, 0.4561, 0.1004), (0.08687, 0.4217, 0.1184), (0.07889, 0.3825, 0.1314), (0.07099, 0.3436, 0.1514), (0.06422, 0.3104, 0.1909), (0.06013, 0.2903, 0.2208), (0.05453, 0.2628, 0.2471), (0.04713, 0.2264, 0.269), (0.03761, 0.1797, 0.2857), (0.02566, 0.121, 0.2963), (0.01099, 0.04888, 0.1), (0.001013, -0.0001141, 0.1), (0.0002305, 1.767e-05, -1.043e-07), (0.03681, 0.08672, -8.941e-08), (0.07037, 0.1663, -7.451e-08), (0.1019, 0.2411, -5.215e-08), (0.1325, 0.3135, -3.725e-08), (0.163, 0.3859, -1.863e-08), (0.1946, 0.4607, 0.0), (0.1909, 0.4519, 0.06499), (0.1812, 0.429, 0.1004), (0.1675, 0.3966, 0.1184), (0.152, 0.3597, 0.1314), (0.1366, 0.3232, 0.1514), (0.1234, 0.292, 0.1909), (0.1154, 0.2731, 0.2208), (0.1045, 0.2472, 0.2471), (0.0901, 0.213, 0.269), (0.07155, 0.1691, 0.2857), (0.04827, 0.1139, 0.2963), (0.01967, 0.04609, 0.1), (0.0002304, 1.761e-05, 0.1), (-0.000168, 0.0001295, -1.043e-07), (0.05247, 0.07813, -8.941e-08), (0.1008, 0.1497, -6.706e-08), (0.1462, 0.217, -4.47e-08), (0.1901, 0.2821, -3.353e-08), (0.2341, 0.3473, -1.49e-08), (0.2795, 0.4146, 0.0), (0.2742, 0.4067, 0.06499), (0.2602, 0.386, 0.1004), (0.2406, 0.3569, 0.1184), (0.2182, 0.3237, 0.1314), (0.1961, 0.2909, 0.1514), (0.1771, 0.2628, 0.1909), (0.1656, 0.2458, 0.2208), (0.1499, 0.2226, 0.2471), (0.1292, 0.1918, 0.269), (0.1025, 0.1522, 0.2857), (0.06896, 0.1026, 0.2963), (0.0278, 0.04158, 0.1), (-0.000168, 0.0001294, 0.1), (-2.995e-05, -2.992e-05, -8.941e-08), (0.06651, 0.06651, -6.706e-08), (0.1276, 0.1276, -5.96e-08), (0.185, 0.185, -4.47e-08), (0.2405, 0.2405, -2.98e-08), (0.2961, 0.2961, -1.49e-08), (0.3535, 0.3535, 0.0), (0.3468, 0.3468, 0.06499), (0.3292, 0.3292, 0.1004), (0.3043, 0.3043, 0.1184), (0.276, 0.276, 0.1314), (0.248, 0.248, 0.1514), (0.224, 0.224, 0.1909), (0.2095, 0.2095, 0.2208), (0.1897, 0.1897, 0.2471), (0.1635, 0.1635, 0.269), (0.1297, 0.1297, 0.2857), (0.08735, 0.08735, 0.2963), (0.03533, 0.03533, 0.1), (-2.998e-05, -2.992e-05, 0.1), (0.0001294, -0.0001678, -7.451e-08), (0.07813, 0.05247, -5.96e-08), (0.1497, 0.1008, -5.215e-08), (0.217, 0.1462, -3.725e-08), (0.2821, 0.1901, -2.421e-08), (0.3473, 0.2341, -1.304e-08), (0.4146, 0.2795, 0.0), (0.4067, 0.2742, 0.06499), (0.386, 0.2602, 0.1004), (0.3569, 0.2406, 0.1184), (0.3237, 0.2182, 0.1314), (0.2909, 0.1961, 0.1514), (0.2628, 0.1771, 0.1909), (0.2458, 0.1656, 0.2208), (0.2226, 0.1499, 0.2471), (0.1918, 0.1292, 0.269), (0.1522, 0.1025, 0.2857), (0.1026, 0.06896, 0.2963), (0.04158, 0.0278, 0.1), (0.0001294, -0.0001678, 0.1), (1.755e-05, 0.0002306, -5.215e-08), (0.08672, 0.03681, -3.725e-08), (0.1663, 0.07037, -2.98e-08), (0.2411, 0.1019, -2.235e-08), (0.3135, 0.1325, -1.583e-08), (0.3859, 0.163, -9.313e-09), (0.4607, 0.1946, 0.0), (0.4519, 0.1909, 0.06499), (0.429, 0.1812, 0.1004), (0.3966, 0.1675, 0.1184), (0.3597, 0.152, 0.1314), (0.3232, 0.1366, 0.1514), (0.292, 0.1234, 0.1909), (0.2731, 0.1154, 0.2208), (0.2472, 0.1045, 0.2471), (0.213, 0.0901, 0.269), (0.1691, 0.07155, 0.2857), (0.1139, 0.04827, 0.2963), (0.04609, 0.01967, 0.1), (1.752e-05, 0.0002306, 0.1), (-0.0001143, 0.001013, -5.215e-08), (0.0921, 0.01978, -4.47e-08), (0.1767, 0.03701, -2.98e-08), (0.2563, 0.0532, -2.328e-08), (0.3333, 0.06888, -1.77e-08), (0.4103, 0.08455, -8.382e-09), (0.4898, 0.1007, 0.0), (0.4805, 0.09885, 0.06499), (0.4561, 0.09387, 0.1004), (0.4217, 0.08687, 0.1184), (0.3825, 0.07889, 0.1314), (0.3436, 0.07099, 0.1514), (0.3104, 0.06422, 0.1909), (0.2903, 0.06013, 0.2208), (0.2628, 0.05453, 0.2471), (0.2264, 0.04713, 0.269), (0.1797, 0.03761, 0.2857), (0.121, 0.02566, 0.2963), (0.04888, 0.01099, 0.1), (-0.0001143, 0.001013, 0.1), (0.0, -7.376e-08, -6.358e-08), (0.0941, -5.988e-08, -5.161e-08), (0.1804, -4.714e-08, -4.063e-08), (0.2616, -3.516e-08, -3.031e-08), (0.3402, -2.357e-08, -2.032e-08), (0.4188, -1.198e-08, -1.032e-08), (0.5, 0.0, 0.0), (0.4905, -1.183e-08, 0.06499), (0.4656, -1.727e-08, 0.1004), (0.4304, -3.085e-08, 0.1184), (0.3904, -2.988e-08, 0.1314), (0.3508, -5.495e-08, 0.1514), (0.3169, -4.983e-08, 0.1909), (0.2964, -6.614e-08, 0.2208), (0.2683, -8.296e-08, 0.2471), (0.2312, -7.806e-08, 0.269), (0.1835, -1.111e-07, 0.2857), (0.1236, -8.545e-08, 0.2963), (0.05, -7.933e-08, 0.1), (0.0, -8.649e-08, 0.1), (-0.0001142, -0.001013, -6.333e-08), (0.0921, -0.01978, -5.215e-08), (0.1767, -0.03701, -4.47e-08), (0.2563, -0.0532, -2.98e-08), (0.3333, -0.06888, -2.049e-08), (0.4103, -0.08455, -1.118e-08), (0.4898, -0.1007, 0.0), (0.4805, -0.09885, 0.06499), (0.4561, -0.09387, 0.1004), (0.4217, -0.08687, 0.1184), (0.3825, -0.07889, 0.1314), (0.3436, -0.07099, 0.1514), (0.3104, -0.06422, 0.1909), (0.2903, -0.06013, 0.2208), (0.2628, -0.05453, 0.2471), (0.2264, -0.04713, 0.269), (0.1797, -0.03761, 0.2857), (0.121, -0.02566, 0.2963), (0.04888, -0.01099, 0.1), (-0.0001142, -0.001013, 0.1), (1.764e-05, -0.0002304, -4.47e-08), (0.08672, -0.03681, -4.098e-08), (0.1663, -0.07037, -2.98e-08), (0.2411, -0.1019, -2.235e-08), (0.3135, -0.1325, -1.49e-08), (0.3859, -0.163, -7.451e-09), (0.4607, -0.1946, 0.0), (0.4519, -0.1909, 0.06499), (0.429, -0.1812, 0.1004), (0.3966, -0.1675, 0.1184), (0.3597, -0.152, 0.1314), (0.3232, -0.1366, 0.1514), (0.292, -0.1234, 0.1909), (0.2731, -0.1154, 0.2208), (0.2472, -0.1045, 0.2471), (0.213, -0.0901, 0.269), (0.1691, -0.07155, 0.2857), (0.1139, -0.04827, 0.2963), (0.04609, -0.01967, 0.1), (1.764e-05, -0.0002304, 0.1), (0.0001295, 0.0001679, -1.043e-07), (0.07813, -0.05247, -7.451e-08), (0.1497, -0.1008, -6.333e-08), (0.217, -0.1462, -4.47e-08), (0.2821, -0.1901, -2.98e-08), (0.3473, -0.2341, -1.583e-08), (0.4146, -0.2795, 0.0), (0.4067, -0.2742, 0.06499), (0.386, -0.2602, 0.1004), (0.3569, -0.2406, 0.1184), (0.3237, -0.2182, 0.1314), (0.2909, -0.1961, 0.1514), (0.2628, -0.1771, 0.1909), (0.2458, -0.1656, 0.2208), (0.2226, -0.1499, 0.2471), (0.1918, -0.1292, 0.269), (0.1522, -0.1025, 0.2857), (0.1026, -0.06896, 0.2963), (0.04158, -0.0278, 0.1), (0.0001295, 0.0001679, 0.1), (-2.992e-05, 2.998e-05, -1.192e-07), (0.06651, -0.06651, -9.686e-08), (0.1276, -0.1276, -8.196e-08), (0.185, -0.185, -5.588e-08), (0.2405, -0.2405, -3.912e-08), (0.2961, -0.2961, -2.049e-08), (0.3535, -0.3535, 0.0), (0.3468, -0.3468, 0.06499), (0.3292, -0.3292, 0.1004), (0.3043, -0.3043, 0.1184), (0.276, -0.276, 0.1314), (0.248, -0.248, 0.1514), (0.224, -0.224, 0.1909), (0.2095, -0.2095, 0.2208), (0.1897, -0.1897, 0.2471), (0.1635, -0.1635, 0.269), (0.1297, -0.1297, 0.2857), (0.08735, -0.08735, 0.2963), (0.03533, -0.03533, 0.1), (-2.992e-05, 2.998e-05, 0.1), (-0.0001678, -0.0001294, -7.451e-08), (0.05247, -0.07813, -6.706e-08), (0.1008, -0.1497, -5.96e-08), (0.1462, -0.217, -3.353e-08), (0.1901, -0.2821, -1.49e-08), (0.2341, -0.3473, -1.118e-08), (0.2795, -0.4146, 0.0), (0.2742, -0.4067, 0.06499), (0.2602, -0.386, 0.1004), (0.2406, -0.3569, 0.1184), (0.2182, -0.3237, 0.1314), (0.1961, -0.2909, 0.1514), (0.1771, -0.2628, 0.1909), (0.1656, -0.2458, 0.2208), (0.1499, -0.2226, 0.2471), (0.1292, -0.1918, 0.269), (0.1025, -0.1522, 0.2857), (0.06896, -0.1026, 0.2963), (0.0278, -0.04158, 0.1), (-0.0001678, -0.0001294, 0.1), (0.0002306, -1.755e-05, -7.451e-08), (0.03681, -0.08672, -6.706e-08), (0.07037, -0.1663, -5.96e-08), (0.1019, -0.2411, -3.725e-08), (0.1325, -0.3135, -2.98e-08), (0.163, -0.3859, -1.304e-08), (0.1946, -0.4607, 0.0), (0.1909, -0.4519, 0.06499), (0.1812, -0.429, 0.1004), (0.1675, -0.3966, 0.1184), (0.152, -0.3597, 0.1314), (0.1366, -0.3232, 0.1514), (0.1234, -0.292, 0.1909), (0.1154, -0.2731, 0.2208), (0.1045, -0.2472, 0.2471), (0.0901, -0.213, 0.269), (0.07155, -0.1691, 0.2857), (0.04827, -0.1139, 0.2963), (0.01967, -0.04609, 0.1), (0.0002306, -1.758e-05, 0.1), (0.001013, 0.0001142, -1.49e-08), (0.01978, -0.0921, -1.49e-08), (0.03701, -0.1767, -2.235e-08), (0.0532, -0.2563, -1.118e-08), (0.06888, -0.3333, -3.725e-09), (0.08455, -0.4103, -1.863e-09), (0.1007, -0.4898, 0.0), (0.09885, -0.4805, 0.06499), (0.09387, -0.4561, 0.1004), (0.08687, -0.4217, 0.1184), (0.07889, -0.3825, 0.1314), (0.07099, -0.3436, 0.1514), (0.06422, -0.3104, 0.1909), (0.06013, -0.2903, 0.2208), (0.05453, -0.2628, 0.2471), (0.04713, -0.2264, 0.269), (0.03761, -0.1797, 0.2857), (0.02566, -0.121, 0.2963), (0.01099, -0.04888, 0.1), (0.001013, 0.0001142, 0.1), (-1.303e-07, -0.05, 0.2958), (-1.298e-07, -0.05423, 0.2998), (-0.01099, -0.04888, 0.2958), (-0.01183, -0.05303, 0.2998), (-0.01967, -0.04609, 0.2958), (-0.02131, -0.04998, 0.2998), (-0.03016, -0.04507, 0.2998), (-0.0278, -0.04158, 0.2958), (-0.03533, -0.03533, 0.2958), (-0.0383, -0.0383, 0.2998), (-0.04507, -0.03016, 0.2998), (-0.04158, -0.0278, 0.2958), (-0.04609, -0.01967, 0.2958), (-0.04998, -0.02131, 0.2998), (-0.05303, -0.01183, 0.2998), (-0.04888, -0.01099, 0.2958), (-0.05, 1.489e-07, 0.2958), (-0.05423, 1.49e-07, 0.2998), (-0.05303, 0.01183, 0.2998), (-0.04888, 0.01099, 0.2958), (-0.04609, 0.01967, 0.2958), (-0.04998, 0.02131, 0.2998), (-0.04507, 0.03016, 0.2998), (-0.04158, 0.0278, 0.2958), (-0.03533, 0.03533, 0.2958), (-0.0383, 0.0383, 0.2998), (-0.03016, 0.04507, 0.2998), (-0.0278, 0.04158, 0.2958), (-0.01967, 0.04609, 0.2958), (-0.02131, 0.04998, 0.2998), (-0.01183, 0.05303, 0.2998), (-0.01099, 0.04888, 0.2958), (8.878e-08, 0.05, 0.2958), (8.855e-08, 0.05423, 0.2998), (0.01099, 0.04888, 0.2958), (0.01183, 0.05303, 0.2998), (0.01967, 0.04609, 0.2958), (0.02131, 0.04998, 0.2998), (0.03016, 0.04507, 0.2998), (0.0278, 0.04158, 0.2958), (0.0383, 0.0383, 0.2998), (0.03533, 0.03533, 0.2958), (0.04158, 0.0278, 0.2958), (0.04507, 0.03016, 0.2998), (0.04998, 0.02131, 0.2998), (0.04609, 0.01967, 0.2958), (0.04888, 0.01099, 0.2958), (0.05303, 0.01183, 0.2998), (0.05, -1.049e-07, 0.2958), (0.05423, -1.043e-07, 0.2998), (0.05303, -0.01183, 0.2998), (0.04888, -0.01099, 0.2958), (0.04609, -0.01967, 0.2958), (0.04998, -0.02131, 0.2998), (0.04507, -0.03016, 0.2998), (0.04158, -0.0278, 0.2958), (0.03533, -0.03533, 0.2958), (0.0383, -0.0383, 0.2998), (0.0278, -0.04158, 0.2958), (0.03016, -0.04507, 0.2998), (0.02131, -0.04998, 0.2998), (0.01967, -0.04609, 0.2958), (0.01183, -0.05303, 0.2998), (0.01099, -0.04888, 0.2958)], [], [(1, 21, 20, 0), (2, 22, 21, 1), (3, 23, 22, 2), (4, 24, 23, 3), (5, 25, 24, 4), (6, 26, 25, 5), (7, 27, 26, 6), (8, 28, 27, 7), (9, 29, 28, 8), (10, 30, 29, 9), (11, 31, 30, 10), (12, 32, 31, 11), (13, 33, 32, 12), (14, 34, 33, 13), (15, 35, 34, 14), (16, 36, 35, 15), (17, 37, 36, 16), (702, 641, 17, 637), (643, 645, 57, 37), (19, 39, 38, 18), (21, 41, 40, 20), (22, 42, 41, 21), (23, 43, 42, 22), (24, 44, 43, 23), (25, 45, 44, 24), (26, 46, 45, 25), (27, 47, 46, 26), (28, 48, 47, 27), (29, 49, 48, 28), (30, 50, 49, 29), (31, 51, 50, 30), (32, 52, 51, 31), (33, 53, 52, 32), (34, 54, 53, 33), (35, 55, 54, 34), (36, 56, 55, 35), (37, 57, 56, 36), (38, 58, 644, 642), (58, 78, 647, 644), (39, 59, 58, 38), (41, 61, 60, 40), (42, 62, 61, 41), (43, 63, 62, 42), (44, 64, 63, 43), (45, 65, 64, 44), (46, 66, 65, 45), (47, 67, 66, 46), (48, 68, 67, 47), (49, 69, 68, 48), (50, 70, 69, 49), (51, 71, 70, 50), (52, 72, 71, 51), (53, 73, 72, 52), (54, 74, 73, 53), (55, 75, 74, 54), (56, 76, 75, 55), (57, 77, 76, 56), (646, 649, 97, 77), (645, 646, 77, 57), (59, 79, 78, 58), (61, 81, 80, 60), (62, 82, 81, 61), (63, 83, 82, 62), (64, 84, 83, 63), (65, 85, 84, 64), (66, 86, 85, 65), (67, 87, 86, 66), (68, 88, 87, 67), (69, 89, 88, 68), (70, 90, 89, 69), (71, 91, 90, 70), (72, 92, 91, 71), (73, 93, 92, 72), (74, 94, 93, 73), (75, 95, 94, 74), (76, 96, 95, 75), (77, 97, 96, 76), (78, 98, 648, 647), (649, 650, 117, 97), (79, 99, 98, 78), (81, 101, 100, 80), (82, 102, 101, 81), (83, 103, 102, 82), (84, 104, 103, 83), (85, 105, 104, 84), (86, 106, 105, 85), (87, 107, 106, 86), (88, 108, 107, 87), (89, 109, 108, 88), (90, 110, 109, 89), (91, 111, 110, 90), (92, 112, 111, 91), (93, 113, 112, 92), (94, 114, 113, 93), (95, 115, 114, 94), (96, 116, 115, 95), (97, 117, 116, 96), (98, 118, 651, 648), (650, 653, 137, 117), (99, 119, 118, 98), (101, 121, 120, 100), (102, 122, 121, 101), (103, 123, 122, 102), (104, 124, 123, 103), (105, 125, 124, 104), (106, 126, 125, 105), (107, 127, 126, 106), (108, 128, 127, 107), (109, 129, 128, 108), (110, 130, 129, 109), (111, 131, 130, 110), (112, 132, 131, 111), (113, 133, 132, 112), (114, 134, 133, 113), (115, 135, 134, 114), (116, 136, 135, 115), (117, 137, 136, 116), (118, 138, 652, 651), (138, 158, 655, 652), (119, 139, 138, 118), (121, 141, 140, 120), (122, 142, 141, 121), (123, 143, 142, 122), (124, 144, 143, 123), (125, 145, 144, 124), (126, 146, 145, 125), (127, 147, 146, 126), (128, 148, 147, 127), (129, 149, 148, 128), (130, 150, 149, 129), (131, 151, 150, 130), (132, 152, 151, 131), (133, 153, 152, 132), (134, 154, 153, 133), (135, 155, 154, 134), (136, 156, 155, 135), (137, 157, 156, 136), (654, 657, 177, 157), (653, 654, 157, 137), (139, 159, 158, 138), (141, 161, 160, 140), (142, 162, 161, 141), (143, 163, 162, 142), (144, 164, 163, 143), (145, 165, 164, 144), (146, 166, 165, 145), (147, 167, 166, 146), (148, 168, 167, 147), (149, 169, 168, 148), (150, 170, 169, 149), (151, 171, 170, 150), (152, 172, 171, 151), (153, 173, 172, 152), (154, 174, 173, 153), (155, 175, 174, 154), (156, 176, 175, 155), (157, 177, 176, 156), (158, 178, 656, 655), (178, 198, 659, 656), (159, 179, 178, 158), (161, 181, 180, 160), (162, 182, 181, 161), (163, 183, 182, 162), (164, 184, 183, 163), (165, 185, 184, 164), (166, 186, 185, 165), (167, 187, 186, 166), (168, 188, 187, 167), (169, 189, 188, 168), (170, 190, 189, 169), (171, 191, 190, 170), (172, 192, 191, 171), (173, 193, 192, 172), (174, 194, 193, 173), (175, 195, 194, 174), (176, 196, 195, 175), (177, 197, 196, 176), (658, 661, 217, 197), (657, 658, 197, 177), (179, 199, 198, 178), (181, 201, 200, 180), (182, 202, 201, 181), (183, 203, 202, 182), (184, 204, 203, 183), (185, 205, 204, 184), (186, 206, 205, 185), (187, 207, 206, 186), (188, 208, 207, 187), (189, 209, 208, 188), (190, 210, 209, 189), (191, 211, 210, 190), (192, 212, 211, 191), (193, 213, 212, 192), (194, 214, 213, 193), (195, 215, 214, 194), (196, 216, 215, 195), (197, 217, 216, 196), (198, 218, 660, 659), (661, 662, 237, 217), (199, 219, 218, 198), (201, 221, 220, 200), (202, 222, 221, 201), (203, 223, 222, 202), (204, 224, 223, 203), (205, 225, 224, 204), (206, 226, 225, 205), (207, 227, 226, 206), (208, 228, 227, 207), (209, 229, 228, 208), (210, 230, 229, 209), (211, 231, 230, 210), (212, 232, 231, 211), (213, 233, 232, 212), (214, 234, 233, 213), (215, 235, 234, 214), (216, 236, 235, 215), (217, 237, 236, 216), (218, 238, 663, 660), (238, 258, 664, 663), (219, 239, 238, 218), (221, 241, 240, 220), (222, 242, 241, 221), (223, 243, 242, 222), (224, 244, 243, 223), (225, 245, 244, 224), (226, 246, 245, 225), (227, 247, 246, 226), (228, 248, 247, 227), (229, 249, 248, 228), (230, 250, 249, 229), (231, 251, 250, 230), (232, 252, 251, 231), (233, 253, 252, 232), (234, 254, 253, 233), (235, 255, 254, 234), (236, 256, 255, 235), (237, 257, 256, 236), (258, 278, 667, 664), (662, 665, 257, 237), (239, 259, 258, 238), (241, 261, 260, 240), (242, 262, 261, 241), (243, 263, 262, 242), (244, 264, 263, 243), (245, 265, 264, 244), (246, 266, 265, 245), (247, 267, 266, 246), (248, 268, 267, 247), (249, 269, 268, 248), (250, 270, 269, 249), (251, 271, 270, 250), (252, 272, 271, 251), (253, 273, 272, 252), (254, 274, 273, 253), (255, 275, 274, 254), (256, 276, 275, 255), (257, 277, 276, 256), (666, 669, 297, 277), (665, 666, 277, 257), (259, 279, 278, 258), (261, 281, 280, 260), (262, 282, 281, 261), (263, 283, 282, 262), (264, 284, 283, 263), (265, 285, 284, 264), (266, 286, 285, 265), (267, 287, 286, 266), (268, 288, 287, 267), (269, 289, 288, 268), (270, 290, 289, 269), (271, 291, 290, 270), (272, 292, 291, 271), (273, 293, 292, 272), (274, 294, 293, 273), (275, 295, 294, 274), (276, 296, 295, 275), (277, 297, 296, 276), (278, 298, 668, 667), (298, 318, 671, 668), (279, 299, 298, 278), (281, 301, 300, 280), (282, 302, 301, 281), (283, 303, 302, 282), (284, 304, 303, 283), (285, 305, 304, 284), (286, 306, 305, 285), (287, 307, 306, 286), (288, 308, 307, 287), (289, 309, 308, 288), (290, 310, 309, 289), (291, 311, 310, 290), (292, 312, 311, 291), (293, 313, 312, 292), (294, 314, 313, 293), (295, 315, 314, 294), (296, 316, 315, 295), (297, 317, 316, 296), (670, 673, 337, 317), (669, 670, 317, 297), (299, 319, 318, 298), (301, 321, 320, 300), (302, 322, 321, 301), (303, 323, 322, 302), (304, 324, 323, 303), (305, 325, 324, 304), (306, 326, 325, 305), (307, 327, 326, 306), (308, 328, 327, 307), (309, 329, 328, 308), (310, 330, 329, 309), (311, 331, 330, 310), (312, 332, 331, 311), (313, 333, 332, 312), (314, 334, 333, 313), (315, 335, 334, 314), (316, 336, 335, 315), (317, 337, 336, 316), (318, 338, 672, 671), (673, 675, 357, 337), (319, 339, 338, 318), (321, 341, 340, 320), (322, 342, 341, 321), (323, 343, 342, 322), (324, 344, 343, 323), (325, 345, 344, 324), (326, 346, 345, 325), (327, 347, 346, 326), (328, 348, 347, 327), (329, 349, 348, 328), (330, 350, 349, 329), (331, 351, 350, 330), (332, 352, 351, 331), (333, 353, 352, 332), (334, 354, 353, 333), (335, 355, 354, 334), (336, 356, 355, 335), (337, 357, 356, 336), (338, 358, 674, 672), (358, 378, 676, 674), (339, 359, 358, 338), (341, 361, 360, 340), (342, 362, 361, 341), (343, 363, 362, 342), (344, 364, 363, 343), (345, 365, 364, 344), (346, 366, 365, 345), (347, 367, 366, 346), (348, 368, 367, 347), (349, 369, 368, 348), (350, 370, 369, 349), (351, 371, 370, 350), (352, 372, 371, 351), (353, 373, 372, 352), (354, 374, 373, 353), (355, 375, 374, 354), (356, 376, 375, 355), (357, 377, 376, 356), (378, 398, 679, 676), (675, 677, 377, 357), (359, 379, 378, 358), (361, 381, 380, 360), (362, 382, 381, 361), (363, 383, 382, 362), (364, 384, 383, 363), (365, 385, 384, 364), (366, 386, 385, 365), (367, 387, 386, 366), (368, 388, 387, 367), (369, 389, 388, 368), (370, 390, 389, 369), (371, 391, 390, 370), (372, 392, 391, 371), (373, 393, 392, 372), (374, 394, 393, 373), (375, 395, 394, 374), (376, 396, 395, 375), (377, 397, 396, 376), (678, 680, 417, 397), (677, 678, 397, 377), (379, 399, 398, 378), (381, 401, 400, 380), (382, 402, 401, 381), (383, 403, 402, 382), (384, 404, 403, 383), (385, 405, 404, 384), (386, 406, 405, 385), (387, 407, 406, 386), (388, 408, 407, 387), (389, 409, 408, 388), (390, 410, 409, 389), (391, 411, 410, 390), (392, 412, 411, 391), (393, 413, 412, 392), (394, 414, 413, 393), (395, 415, 414, 394), (396, 416, 415, 395), (397, 417, 416, 396), (398, 418, 681, 679), (418, 438, 682, 681), (399, 419, 418, 398), (401, 421, 420, 400), (402, 422, 421, 401), (403, 423, 422, 402), (404, 424, 423, 403), (405, 425, 424, 404), (406, 426, 425, 405), (407, 427, 426, 406), (408, 428, 427, 407), (409, 429, 428, 408), (410, 430, 429, 409), (411, 431, 430, 410), (412, 432, 431, 411), (413, 433, 432, 412), (414, 434, 433, 413), (415, 435, 434, 414), (416, 436, 435, 415), (417, 437, 436, 416), (438, 458, 685, 682), (680, 683, 437, 417), (419, 439, 438, 418), (421, 441, 440, 420), (422, 442, 441, 421), (423, 443, 442, 422), (424, 444, 443, 423), (425, 445, 444, 424), (426, 446, 445, 425), (427, 447, 446, 426), (428, 448, 447, 427), (429, 449, 448, 428), (430, 450, 449, 429), (431, 451, 450, 430), (432, 452, 451, 431), (433, 453, 452, 432), (434, 454, 453, 433), (435, 455, 454, 434), (436, 456, 455, 435), (437, 457, 456, 436), (684, 687, 477, 457), (683, 684, 457, 437), (439, 459, 458, 438), (441, 461, 460, 440), (442, 462, 461, 441), (443, 463, 462, 442), (444, 464, 463, 443), (445, 465, 464, 444), (446, 466, 465, 445), (447, 467, 466, 446), (448, 468, 467, 447), (449, 469, 468, 448), (450, 470, 469, 449), (451, 471, 470, 450), (452, 472, 471, 451), (453, 473, 472, 452), (454, 474, 473, 453), (455, 475, 474, 454), (456, 476, 475, 455), (457, 477, 476, 456), (458, 478, 686, 685), (478, 498, 688, 686), (459, 479, 478, 458), (461, 481, 480, 460), (462, 482, 481, 461), (463, 483, 482, 462), (464, 484, 483, 463), (465, 485, 484, 464), (466, 486, 485, 465), (467, 487, 486, 466), (468, 488, 487, 467), (469, 489, 488, 468), (470, 490, 489, 469), (471, 491, 490, 470), (472, 492, 491, 471), (473, 493, 492, 472), (474, 494, 493, 473), (475, 495, 494, 474), (476, 496, 495, 475), (477, 497, 496, 476), (498, 518, 691, 688), (687, 689, 497, 477), (479, 499, 498, 478), (481, 501, 500, 480), (482, 502, 501, 481), (483, 503, 502, 482), (484, 504, 503, 483), (485, 505, 504, 484), (486, 506, 505, 485), (487, 507, 506, 486), (488, 508, 507, 487), (489, 509, 508, 488), (490, 510, 509, 489), (491, 511, 510, 490), (492, 512, 511, 491), (493, 513, 512, 492), (494, 514, 513, 493), (495, 515, 514, 494), (496, 516, 515, 495), (497, 517, 516, 496), (690, 693, 537, 517), (689, 690, 517, 497), (499, 519, 518, 498), (501, 521, 520, 500), (502, 522, 521, 501), (503, 523, 522, 502), (504, 524, 523, 503), (505, 525, 524, 504), (506, 526, 525, 505), (507, 527, 526, 506), (508, 528, 527, 507), (509, 529, 528, 508), (510, 530, 529, 509), (511, 531, 530, 510), (512, 532, 531, 511), (513, 533, 532, 512), (514, 534, 533, 513), (515, 535, 534, 514), (516, 536, 535, 515), (517, 537, 536, 516), (518, 538, 692, 691), (693, 694, 557, 537), (519, 539, 538, 518), (521, 541, 540, 520), (522, 542, 541, 521), (523, 543, 542, 522), (524, 544, 543, 523), (525, 545, 544, 524), (526, 546, 545, 525), (527, 547, 546, 526), (528, 548, 547, 527), (529, 549, 548, 528), (530, 550, 549, 529), (531, 551, 550, 530), (532, 552, 551, 531), (533, 553, 552, 532), (534, 554, 553, 533), (535, 555, 554, 534), (536, 556, 555, 535), (537, 557, 556, 536), (538, 558, 695, 692), (694, 697, 577, 557), (539, 559, 558, 538), (541, 561, 560, 540), (542, 562, 561, 541), (543, 563, 562, 542), (544, 564, 563, 543), (545, 565, 564, 544), (546, 566, 565, 545), (547, 567, 566, 546), (548, 568, 567, 547), (549, 569, 568, 548), (550, 570, 569, 549), (551, 571, 570, 550), (552, 572, 571, 551), (553, 573, 572, 552), (554, 574, 573, 553), (555, 575, 574, 554), (556, 576, 575, 555), (557, 577, 576, 556), (558, 578, 696, 695), (697, 699, 597, 577), (559, 579, 578, 558), (561, 581, 580, 560), (562, 582, 581, 561), (563, 583, 582, 562), (564, 584, 583, 563), (565, 585, 584, 564), (566, 586, 585, 565), (567, 587, 586, 566), (568, 588, 587, 567), (569, 589, 588, 568), (570, 590, 589, 569), (571, 591, 590, 570), (572, 592, 591, 571), (573, 593, 592, 572), (574, 594, 593, 573), (575, 595, 594, 574), (576, 596, 595, 575), (577, 597, 596, 576), (578, 598, 698, 696), (598, 618, 701, 698), (579, 599, 598, 578), (581, 601, 600, 580), (582, 602, 601, 581), (583, 603, 602, 582), (584, 604, 603, 583), (585, 605, 604, 584), (586, 606, 605, 585), (587, 607, 606, 586), (588, 608, 607, 587), (589, 609, 608, 588), (590, 610, 609, 589), (591, 611, 610, 590), (592, 612, 611, 591), (593, 613, 612, 592), (594, 614, 613, 593), (595, 615, 614, 594), (596, 616, 615, 595), (597, 617, 616, 596), (618, 638, 703, 701), (699, 700, 617, 597), (599, 619, 618, 598), (601, 621, 620, 600), (602, 622, 621, 601), (603, 623, 622, 602), (604, 624, 623, 603), (605, 625, 624, 604), (606, 626, 625, 605), (607, 627, 626, 606), (608, 628, 627, 607), (609, 629, 628, 608), (610, 630, 629, 609), (611, 631, 630, 610), (612, 632, 631, 611), (613, 633, 632, 612), (614, 634, 633, 613), (615, 635, 634, 614), (616, 636, 635, 615), (617, 637, 636, 616), (700, 702, 637, 617), (619, 639, 638, 618), (621, 1, 0, 620), (622, 2, 1, 621), (623, 3, 2, 622), (624, 4, 3, 623), (625, 5, 4, 624), (626, 6, 5, 625), (627, 7, 6, 626), (628, 8, 7, 627), (629, 9, 8, 628), (630, 10, 9, 629), (631, 11, 10, 630), (632, 12, 11, 631), (633, 13, 12, 632), (634, 14, 13, 633), (635, 15, 14, 634), (636, 16, 15, 635), (637, 17, 16, 636), (18, 38, 642, 640), (641, 643, 37, 17), (639, 19, 18, 638), (691, 692, 693, 690), (651, 652, 653, 650), (695, 696, 697, 694), (641, 702, 703, 640), (685, 686, 687, 684), (671, 672, 673, 670), (640, 642, 643, 641), (659, 660, 661, 658), (655, 656, 657, 654), (667, 668, 669, 666), (647, 648, 649, 646), (642, 644, 645, 643), (692, 695, 694, 693), (652, 655, 654, 653), (672, 674, 675, 673), (696, 698, 699, 697), (648, 651, 650, 649), (674, 676, 677, 675), (644, 647, 646, 645), (686, 688, 689, 687), (663, 664, 665, 662), (660, 663, 662, 661), (681, 682, 683, 680), (656, 659, 658, 657), (701, 703, 702, 700), (682, 685, 684, 683), (679, 681, 680, 678), (676, 679, 678, 677), (668, 671, 670, 669), (698, 701, 700, 699), (688, 691, 690, 689), (664, 667, 666, 665), (638, 18, 640, 703)])
me_mesh_001.polygons.foreach_set('use_smooth', [True] * 672)
me_mesh_001.materials.append(mat_red_lamp_paint)
me_mesh_001.use_remesh_preserve_volume = False
me_mesh_001.use_remesh_preserve_attributes = False
me_mesh_001.use_mirror_vertex_groups = False
me_mesh_001.update()
me_cube_002 = bpy.data.meshes.new('Cube.002')
me_cube_002.from_pydata([(-0.5, -0.5, -0.5), (-0.5, -0.5, 0.5), (-0.5, 0.5, -0.5), (-0.5, 0.5, 0.5), (0.5, -0.5, -0.5), (0.5, -0.5, 0.5), (0.5, 0.5, -0.5), (0.5, 0.5, 0.5)], [], [(0, 1, 3, 2), (2, 3, 7, 6), (6, 7, 5, 4), (4, 5, 1, 0), (2, 6, 4, 0), (7, 3, 1, 5)])
me_cube_002.materials.append(mat_light)
me_cube_002.use_remesh_preserve_volume = False
me_cube_002.use_remesh_preserve_attributes = False
me_cube_002.use_mirror_vertex_groups = False
me_cube_002.update()
me_plane = bpy.data.meshes.new('Plane')
me_plane.from_pydata([(-1.0, -1.0, 0.0), (1.0, -1.0, 0.0), (-1.0, 0.4148, 0.0), (1.0, 0.4148, 0.0), (-1.0, 0.9019, 2.004), (1.0, 0.9019, 2.004), (-1.0, 0.9019, 1.346), (-1.0, 0.5409, 0.04587), (-1.0, 0.6584, 0.1803), (-1.0, 0.7593, 0.3943), (-1.0, 0.8367, 0.6731), (-1.0, 0.8853, 0.9977), (1.0, 0.9019, 1.346), (1.0, 0.8853, 0.9977), (1.0, 0.8367, 0.6731), (1.0, 0.7593, 0.3943), (1.0, 0.6584, 0.1803), (1.0, 0.5409, 0.04587)], [], [(0, 1, 3, 2), (12, 6, 11, 13), (13, 11, 10, 14), (14, 10, 9, 15), (15, 9, 8, 16), (16, 8, 7, 17), (17, 7, 2, 3), (6, 12, 5, 4)])
me_plane.polygons.foreach_set('use_smooth', [True] * 8)
me_plane.materials.append(mat_backdrop_material)
me_plane.use_remesh_preserve_volume = False
me_plane.use_remesh_preserve_attributes = False
me_plane.use_mirror_vertex_groups = False
me_plane.update()

# ---- curves / text
cu_beziercircle_002 = bpy.data.curves.new('BezierCircle.002', 'CURVE')
cu_beziercircle_002.dimensions = '3D'
_sp = cu_beziercircle_002.splines.new('BEZIER'); _sp.bezier_points.add(3)
_sp.bezier_points.foreach_set('co', [-0.4, 0.0, 0.0, 0.0, 0.4, 0.0, 0.4, 0.0, 0.0, 0.0, -0.4, 0.0])
_sp.bezier_points.foreach_set('handle_left', [-0.4, -0.2209, 0.0, -0.2209, 0.4, 0.0, 0.4, 0.2209, 0.0, 0.2209, -0.4, 0.0])
_sp.bezier_points.foreach_set('handle_right', [-0.4, 0.2209, 0.0, 0.2209, 0.4, 0.0, 0.4, -0.2209, 0.0, -0.2209, -0.4, 0.0])
for _p, _l, _r in zip(_sp.bezier_points, ['AUTO', 'AUTO', 'AUTO', 'AUTO'], ['AUTO', 'AUTO', 'AUTO', 'AUTO']): _p.handle_left_type = _l; _p.handle_right_type = _r
_sp.order_u = 0
_sp.order_v = 0
_sp.use_cyclic_u = True
cu_beziercircle_002.materials.append(mat_red_lamp_paint)
cu_beziercircle_002.use_path = True
cu_beziercircle_002.use_path_clamp = True
cu_beziercircle_002.bevel_mode = 'OBJECT'
cu_beziercircle_002.bevel_resolution = 0
cu_beziercircle_002.fill_mode = 'HALF'
cu_beziercurve_002 = bpy.data.curves.new('BezierCurve.002', 'CURVE')
cu_beziercurve_002.dimensions = '3D'
_sp = cu_beziercurve_002.splines.new('BEZIER'); _sp.bezier_points.add(2)
_sp.bezier_points.foreach_set('co', [-0.001906, -0.3, -6.78e-08, 0.1733, -0.05, -6.215e-08, 0.37, 0.1, -2.039e-08])
_sp.bezier_points.foreach_set('handle_left', [-0.03984, -0.5827, -8.629e-08, 0.1588, -0.1642, -6.968e-08, 0.293, 0.1, -4.846e-08])
_sp.bezier_points.foreach_set('handle_right', [0.02178, -0.1235, -5.627e-08, 0.1903, 0.08407, -5.332e-08, 0.5705, 0.1, 5.264e-08])
for _p, _l, _r in zip(_sp.bezier_points, ['ALIGNED', 'ALIGNED', 'ALIGNED'], ['ALIGNED', 'ALIGNED', 'ALIGNED']): _p.handle_left_type = _l; _p.handle_right_type = _r
_sp.order_u = 0
_sp.order_v = 0
cu_beziercurve_002.use_path = True
cu_beziercurve_002.use_path_clamp = True
cu_beziercurve_002.bevel_resolution = 0
cu_beziercurve_002.fill_mode = 'HALF'
cu_beziercircle_001 = bpy.data.curves.new('BezierCircle.001', 'CURVE')
cu_beziercircle_001.dimensions = '3D'
_sp = cu_beziercircle_001.splines.new('BEZIER'); _sp.bezier_points.add(3)
_sp.bezier_points.foreach_set('co', [-0.5, 0.0, 0.0, 0.0, 0.5, 0.0, 0.5, 0.0, 0.0, 0.0, -0.5, 0.0])
_sp.bezier_points.foreach_set('handle_left', [-0.5, -0.2761, 0.0, -0.2761, 0.5, 0.0, 0.5, 0.2761, 0.0, 0.2761, -0.5, 0.0])
_sp.bezier_points.foreach_set('handle_right', [-0.5, 0.2761, 0.0, 0.2761, 0.5, 0.0, 0.5, -0.2761, 0.0, -0.2761, -0.5, 0.0])
for _p, _l, _r in zip(_sp.bezier_points, ['AUTO', 'AUTO', 'AUTO', 'AUTO'], ['AUTO', 'AUTO', 'AUTO', 'AUTO']): _p.handle_left_type = _l; _p.handle_right_type = _r
_sp.order_u = 0
_sp.order_v = 0
_sp.resolution_u = 8
_sp.use_cyclic_u = True
_sp.use_smooth = False
cu_beziercircle_001.use_path = True
cu_beziercircle_001.use_path_clamp = True
cu_beziercircle_001.bevel_mode = 'OBJECT'
cu_beziercircle_001.bevel_resolution = 0
cu_beziercircle_001.resolution_u = 8
cu_beziercircle_001.fill_mode = 'HALF'
cu_beziercurve_001 = bpy.data.curves.new('BezierCurve.001', 'CURVE')
cu_beziercurve_001.dimensions = '3D'
_sp = cu_beziercurve_001.splines.new('BEZIER'); _sp.bezier_points.add(5)
_sp.bezier_points.foreach_set('co', [2.0, 4.777e-16, 1.093e-08, 0.0, 0.0, 0.0, 0.7324, 0.1909, -9.903e-09, 1.8, 0.3, -1.53e-08, 1.8, 0.1, 4.371e-09, 2.0, 0.1, 6.557e-09])
_sp.bezier_points.foreach_set('handle_left', [2.783, 1.146e-15, 1.522e-08, 0.6667, 1.592e-16, 3.643e-09, 0.498, 0.08441, -2.482e-09, 1.153, 0.3, -1.828e-08, 1.8, 0.1667, -2.186e-09, 1.933, 0.1, 5.828e-09])
_sp.bezier_points.foreach_set('handle_right', [1.209, -1.968e-16, 6.595e-09, 2.905e-23, 0.1677, -1.097e-08, 0.8705, 0.2536, -1.427e-08, 1.8, 0.2333, -8.742e-09, 1.867, 0.1, 5.1e-09, 2.067, 0.1, 7.285e-09])
for _p, _l, _r in zip(_sp.bezier_points, ['ALIGNED', 'VECTOR', 'ALIGNED', 'FREE', 'VECTOR', 'VECTOR'], ['ALIGNED', 'FREE', 'ALIGNED', 'VECTOR', 'VECTOR', 'VECTOR']): _p.handle_left_type = _l; _p.handle_right_type = _r
_sp.order_u = 0
_sp.order_v = 0
_sp.resolution_u = 6
cu_beziercurve_001.use_path = True
cu_beziercurve_001.use_path_clamp = True
cu_beziercurve_001.bevel_resolution = 0
cu_beziercurve_001.resolution_u = 6
cu_beziercurve_001.fill_mode = 'HALF'
arm_lamp_rig = bpy.data.armatures.new('Lamp Rig')  # bones are not reproduced

# ---- objects
ob_lamp_rig = bpy.data.objects.new('Lamp Rig', arm_lamp_rig)
ob_lamp_shade = bpy.data.objects.new('Lamp Shade', cu_beziercircle_002)
ob_spot = bpy.data.objects.new('Spot', light_spot)
ob_lamp_bulb = bpy.data.objects.new('Lamp Bulb', me_sphere)
ob_lamp_shade_generator = bpy.data.objects.new('Lamp Shade Generator', cu_beziercurve_002)
ob_lamp_upper_arm = bpy.data.objects.new('Lamp Upper Arm', me_cube)
ob_lamp_stem = bpy.data.objects.new('Lamp Stem', me_mesh_000)
ob_lamp_lower_arm = bpy.data.objects.new('Lamp Lower Arm', me_plane_001)
ob_lamp_base = bpy.data.objects.new('Lamp Base', me_mesh_001)
ob_lamp_base_curve = bpy.data.objects.new('Lamp Base Curve', cu_beziercircle_001)
ob_generator_curve = bpy.data.objects.new('Generator Curve', cu_beziercurve_001)
ob_light_source_2 = bpy.data.objects.new('Light Source 2', me_cube_002)
ob_light_source_1 = bpy.data.objects.new('Light Source 1', me_cube_002)
ob_backdrop = bpy.data.objects.new('Backdrop', me_plane)
ob_camera = bpy.data.objects.new('Camera', cam_camera)

# ---- transforms, parenting, visibility, modifiers, constraints
ob_lamp_rig.location = (0.0, 0.0, 0.0)
ob_lamp_rig.show_in_front = True
ob_lamp_rig.lineart.crease_threshold = 0.0
ob_lamp_shade.parent = ob_lamp_rig
ob_lamp_shade.matrix_parent_inverse = Matrix(((1.0, -2.829e-08, 1.058e-08, -3.177e-08), (-1.314e-08, -0.7227, -0.6912, 0.6215), (2.72e-08, 0.6912, -0.7227, 1.361), (0.0, 0.0, 0.0, 1.0)))
ob_lamp_shade.location = (-2.869e-08, -0.2735, 1.62)
ob_lamp_shade.rotation_euler = (-0.8077, -1.057e-08, -2.829e-08)
ob_lamp_shade.scale = (1.0, 1.0, 1.0)
ob_lamp_shade.lineart.crease_threshold = 0.0
_m = ob_lamp_shade.modifiers.new('Solidify', 'SOLIDIFY')
_m.thickness = 0.015
_m.thickness_clamp = 1.0
_m.nonmanifold_thickness_mode = 'FIXED'
_m.nonmanifold_merge_threshold = 0.0003
ob_spot.parent = ob_lamp_shade
ob_spot.matrix_parent_inverse = Matrix(((1.0, -2.829e-08, 1.057e-08, 3.831e-09), (2.719e-08, 0.6912, -0.7227, 1.76), (1.314e-08, 0.7227, 0.6912, -0.9218), (0.0, 0.0, 0.0, 1.0)))
ob_spot.location = (0.0, -0.3295, 1.568)
ob_spot.rotation_euler = (-0.8942, -0.0, 0.0)
ob_spot.lineart.crease_threshold = 0.0
ob_lamp_bulb.parent = ob_lamp_shade
ob_lamp_bulb.matrix_parent_inverse = Matrix(((1.0, -2.829e-08, 1.057e-08, 3.831e-09), (2.719e-08, 0.6912, -0.7227, 1.76), (1.314e-08, 0.7227, 0.6912, -0.9218), (0.0, 0.0, 0.0, 1.0)))
ob_lamp_bulb.location = (0.0, -0.3295, 1.568)
ob_lamp_bulb.lineart.crease_threshold = 0.0
ob_lamp_shade_generator.parent = ob_lamp_shade
ob_lamp_shade_generator.matrix_parent_inverse = Matrix(((1.0, -2.829e-08, 1.057e-08, 3.834e-09), (2.189e-08, 0.4378, -0.8991, 2.013), (2.081e-08, 0.8991, 0.4378, -0.4569), (0.0, 0.0, 0.0, 1.0)))
ob_lamp_shade_generator.location = (0.0, -1.02, 2.201)
ob_lamp_shade_generator.rotation_euler = (-7.55e-08, 1.571, 0.0)
ob_lamp_shade_generator.lineart.crease_threshold = 0.0
ob_lamp_upper_arm.parent = ob_lamp_rig
ob_lamp_upper_arm.matrix_parent_inverse = Matrix(((1.0, -2.573e-08, -2.573e-08, 3.063e-08), (-2.561e-09, -0.7551, 0.6556, -1.258), (-3.63e-08, -0.6556, -0.7551, 1.166), (0.0, 0.0, 0.0, 1.0)))
ob_lamp_upper_arm.location = (2.47e-08, 0.9977, -0.03772)
ob_lamp_upper_arm.rotation_euler = (0.8558, -1.057e-08, -2.829e-08)
ob_lamp_upper_arm.scale = (1.0, 1.0, 1.0)
ob_lamp_upper_arm.lineart.crease_threshold = 0.0
ob_lamp_stem.parent = ob_lamp_rig
ob_lamp_stem.matrix_parent_inverse = Matrix(((1.0, -2.382e-07, -1.006e-08, 0.0), (1.028e-08, 0.0009269, 1.0, -0.5916), (-2.382e-07, -1.0, 0.000927, -5.821e-11), (0.0, 0.0, 0.0, 1.0)))
ob_lamp_stem.location = (-1.525e-10, -1.375e-05, -0.01483)
ob_lamp_stem.rotation_euler = (-0.0009271, 1.006e-08, -2.382e-07)
ob_lamp_stem.scale = (1.0, 1.0, 1.0)
ob_lamp_stem.lineart.crease_threshold = 0.0
ob_lamp_lower_arm.parent = ob_lamp_rig
ob_lamp_lower_arm.matrix_parent_inverse = Matrix(((1.0, 2.12e-10, -1.028e-08, 5.329e-15), (6.7e-09, 0.7449, 0.6671, -1.12), (7.799e-09, -0.6671, 0.7449, -0.4403), (0.0, 0.0, 0.0, 1.0)))
ob_lamp_lower_arm.location = (-1.412e-10, -0.0256, -0.01427)
ob_lamp_lower_arm.rotation_euler = (-0.04313, 1.028e-08, 2.121e-10)
ob_lamp_lower_arm.lineart.crease_threshold = 0.0
ob_lamp_base.location = (0.0, 0.0, 0.0)
ob_lamp_base.lineart.crease_threshold = 0.0
ob_lamp_base_curve.parent = ob_lamp_base
ob_lamp_base_curve.location = (0.0, 0.0, 0.0)
ob_lamp_base_curve.hide_viewport = True
ob_lamp_base_curve.hide_render = True
ob_lamp_base_curve.lineart.crease_threshold = 0.0
ob_generator_curve.parent = ob_lamp_base_curve
ob_generator_curve.matrix_parent_inverse = Matrix(((1.0, 0.0, 0.0, 0.0), (0.0, 1.0, 0.0, 0.5), (0.0, 0.0, 1.0, 0.0), (0.0, 0.0, 0.0, 1.0)))
ob_generator_curve.location = (1.093e-08, -2.0, 0.0)
ob_generator_curve.rotation_euler = (1.571, -0.0, 1.571)
ob_generator_curve.scale = (0.25, 1.0, 1.0)
ob_generator_curve.hide_viewport = True
ob_generator_curve.hide_render = True
ob_generator_curve.lineart.crease_threshold = 0.0
ob_light_source_2.location = (8.738, -9.768, 4.509)
ob_light_source_2.scale = (0.6232, 0.6232, 0.6232)
ob_light_source_2.lineart.crease_threshold = 0.0
ob_light_source_1.location = (-7.683, -9.768, 4.509)
ob_light_source_1.scale = (0.6232, 0.6232, 0.6232)
ob_light_source_1.lineart.crease_threshold = 0.0
ob_backdrop.location = (0.0, 0.0, 0.0)
ob_backdrop.scale = (14.97, 14.32, 7.486)
ob_backdrop.lineart.crease_threshold = 0.0
ob_camera.location = (-2.851, -4.22, 1.637)
ob_camera.rotation_euler = (1.406, -5.302e-06, -0.6023)
ob_camera.lock_rotations_4d = False
ob_camera.empty_display_type = 'ARROWS'
ob_camera.color = (0.0, 0.0, 0.0, 0.0)
ob_camera.display_type = 'WIRE'
ob_camera.lineart.crease_threshold = 0.0
cu_beziercircle_002.bevel_object = ob_lamp_shade_generator
cu_beziercircle_001.bevel_object = ob_generator_curve

# ---- collection membership
col_collection_1.objects.link(ob_lamp_rig)
col_collection_1.objects.link(ob_lamp_shade)
col_collection_1.objects.link(ob_spot)
col_collection_1.objects.link(ob_lamp_bulb)
col_collection_1.objects.link(ob_lamp_shade_generator)
col_collection_1.objects.link(ob_lamp_upper_arm)
col_collection_1.objects.link(ob_lamp_stem)
col_collection_1.objects.link(ob_lamp_lower_arm)
col_collection_1.objects.link(ob_lamp_base)
col_collection_1.objects.link(ob_lamp_base_curve)
col_collection_1.objects.link(ob_generator_curve)
col_collection_1.objects.link(ob_light_source_2)
col_collection_1.objects.link(ob_light_source_1)
col_collection_1.objects.link(ob_backdrop)
col_collection_1.objects.link(ob_camera)

# ---- scene / render settings (as saved in the file)
scene.camera = ob_camera
scene.frame_start = 1; scene.frame_end = 120; scene.frame_set(1)
scene.render.engine = 'CYCLES'
scene.render.resolution_percentage = 50
scene.render.dither_intensity = 0.0
scene.cycles.use_denoising = False
scene.cycles.samples = 128
scene.cycles.sampling_pattern = 'TABULATED_SOBOL'
scene.cycles.light_sampling_threshold = 0.0
scene.cycles.use_adaptive_sampling = False
scene.cycles.use_light_tree = False
scene.cycles.blur_glossy = 0.0
scene.cycles.sample_clamp_indirect = 0.0
scene.view_settings.view_transform = 'Standard'
bpy.context.view_layer.update()
